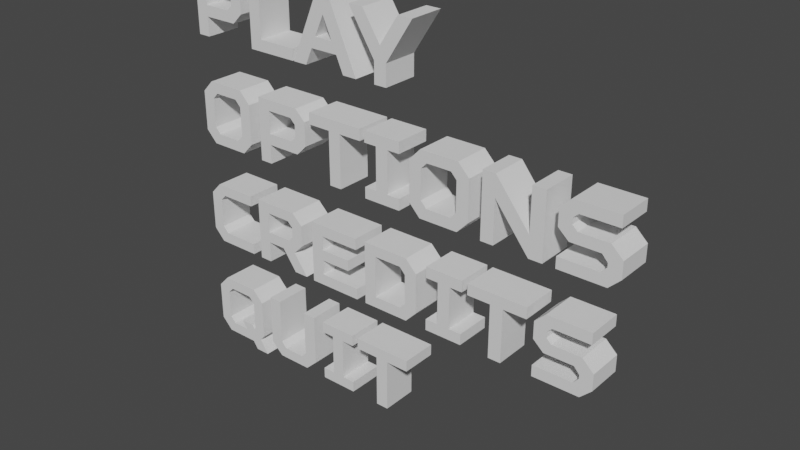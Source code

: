 # Source: Buttons.blend  (saved by Blender 3.6.11; exported with 4.5.12 LTS)
import bpy
from mathutils import Matrix  # noqa: F401  (used for matrix-valued properties, if any)

bpy.ops.wm.read_factory_settings(use_empty=True)
scene = bpy.context.scene
scene.name = 'Scene'

# ---- collections
col_collection = bpy.data.collections.new('Collection'); scene.collection.children.link(col_collection)
col_play = bpy.data.collections.new('Play'); col_collection.children.link(col_play)
col_options = bpy.data.collections.new('Options'); col_collection.children.link(col_options)
col_credits = bpy.data.collections.new('Credits'); col_collection.children.link(col_credits)
col_quit = bpy.data.collections.new('Quit'); col_collection.children.link(col_quit)

# ---- world
world_world = bpy.data.worlds.new('World'); scene.world = world_world
world_world.use_nodes = True; world_world.node_tree.nodes.clear()
_N = world_world.node_tree.nodes; _L = world_world.node_tree.links
n0 = _N.new('ShaderNodeOutputWorld'); n0.name = 'World Output'; n0.location = (300, 300)
n1 = _N.new('ShaderNodeBackground'); n1.name = 'Background'; n1.location = (10, 300)
n1.inputs[0].default_value = (0.05088, 0.05088, 0.05088, 1.0)
_L.new(n1.outputs[0], n0.inputs[0])
n0.is_active_output = True
world_world.color = (0.05088, 0.05088, 0.05088)
world_world.use_sun_shadow = False
world_world.sun_shadow_jitter_overblur = 0.0

# ---- meshes
me_plane_001 = bpy.data.meshes.new('Plane.001')
me_plane_001.from_pydata([(-0.08584, -0.05, -0.09783), (-0.08584, -0.05, 0.07743), (0.04531, -0.05, 0.07743), (0.07484, -0.05, 0.04866), (0.07484, -0.05, -0.01653), (0.0457, -0.05, -0.04529), (-0.05056, -0.05, -0.04529), (-0.05056, -0.05, -0.09783), (-0.05056, -0.05, -0.01493), (-0.05056, -0.05, 0.04802), (0.02614, -0.05, -0.01493), (0.02614, -0.05, 0.04802), (0.04047, -0.05, -0.0006856), (0.04047, -0.05, 0.03378), (-0.08584, 0.05, -0.09783), (-0.08584, 0.05, 0.07743), (0.04531, 0.05, 0.07743), (0.07484, 0.05, 0.04866), (0.07484, 0.05, -0.01653), (0.0457, 0.05, -0.04529), (-0.05056, 0.05, -0.04529), (-0.05056, 0.05, -0.09783), (-0.05056, 0.05, -0.01493), (-0.05056, 0.05, 0.04802), (0.02614, 0.05, -0.01493), (0.02614, 0.05, 0.04802), (0.04047, 0.05, -0.0006856), (0.04047, 0.05, 0.03378)], [], [(3, 2, 11, 13), (2, 1, 9, 11), (1, 0, 8, 9), (7, 6, 8, 0), (6, 5, 10, 8), (5, 4, 12, 10), (3, 13, 12, 4), (17, 27, 25, 16), (16, 25, 23, 15), (15, 23, 22, 14), (21, 14, 22, 20), (20, 22, 24, 19), (19, 24, 26, 18), (17, 18, 26, 27), (4, 5, 19, 18), (12, 13, 27, 26), (5, 6, 20, 19), (13, 11, 25, 27), (6, 7, 21, 20), (10, 12, 26, 24), (7, 0, 14, 21), (0, 1, 15, 14), (1, 2, 16, 15), (9, 8, 22, 23), (2, 3, 17, 16), (11, 9, 23, 25), (3, 4, 18, 17), (8, 10, 24, 22)])
_uv = me_plane_001.uv_layers.new(name='UVMap')
_uv.uv.foreach_set('vector', [0.0, 0.0, 0.0, 0.0, 0.0, 0.0, 0.0, 0.0, 0.0, 0.0, 0.0, 0.0, 0.0, 0.0, 0.0, 0.0, 0.0, 0.0, 0.0, 0.0, 0.0, 0.0, 0.0, 0.0, 0.0, 0.0, 0.0, 0.0, 0.0, 0.0, 0.0, 0.0, 0.0, 0.0, 0.0, 0.0, 0.0, 0.0, 0.0, 0.0, 0.0, 0.0, 0.0, 0.0, 0.0, 0.0, 0.0, 0.0, 0.0, 0.0, 0.0, 0.0, 0.0, 0.0, 0.0, 0.0, 0.0, 0.0, 0.0, 0.0, 0.0, 0.0, 0.0, 0.0, 0.0, 0.0, 0.0, 0.0, 0.0, 0.0, 0.0, 0.0, 0.0, 0.0, 0.0, 0.0, 0.0, 0.0, 0.0, 0.0, 0.0, 0.0, 0.0, 0.0, 0.0, 0.0, 0.0, 0.0, 0.0, 0.0, 0.0, 0.0, 0.0, 0.0, 0.0, 0.0, 0.0, 0.0, 0.0, 0.0, 0.0, 0.0, 0.0, 0.0, 0.0, 0.0, 0.0, 0.0, 0.0, 0.0, 0.0, 0.0, 0.0, 0.0, 0.0, 0.0, 0.0, 0.0, 0.0, 0.0, 0.0, 0.0, 0.0, 0.0, 0.0, 0.0, 0.0, 0.0, 0.0, 0.0, 0.0, 0.0, 0.0, 0.0, 0.0, 0.0, 0.0, 0.0, 0.0, 0.0, 0.0, 0.0, 0.0, 0.0, 0.0, 0.0, 0.0, 0.0, 0.0, 0.0, 0.0, 0.0, 0.0, 0.0, 0.0, 0.0, 0.0, 0.0, 0.0, 0.0, 0.0, 0.0, 0.0, 0.0, 0.0, 0.0, 0.0, 0.0, 0.0, 0.0, 0.0, 0.0, 0.0, 0.0, 0.0, 0.0, 0.0, 0.0, 0.0, 0.0, 0.0, 0.0, 0.0, 0.0, 0.0, 0.0, 0.0, 0.0, 0.0, 0.0, 0.0, 0.0, 0.0, 0.0, 0.0, 0.0, 0.0, 0.0, 0.0, 0.0, 0.0, 0.0, 0.0, 0.0, 0.0, 0.0, 0.0, 0.0, 0.0, 0.0, 0.0, 0.0, 0.0, 0.0, 0.0, 0.0, 0.0, 0.0, 0.0, 0.0, 0.0, 0.0, 0.0, 0.0])
me_plane_001.update()
me_plane_002 = bpy.data.meshes.new('Plane.002')
me_plane_002.from_pydata([(-0.04876, -0.05, -0.05528), (-0.04876, -0.05, 0.12), (-0.0138, -0.05, -0.02471), (-0.04876, -0.05, -0.02471), (-0.0138, -0.05, 0.12), (-0.0138, -0.05, -0.05528), (0.09384, -0.05, -0.05528), (0.09384, -0.05, -0.02471), (-0.04876, 0.05, -0.05528), (-0.04876, 0.05, 0.12), (-0.0138, 0.05, -0.02471), (-0.04876, 0.05, -0.02471), (-0.0138, 0.05, 0.12), (-0.0138, 0.05, -0.05528), (0.09384, 0.05, -0.05528), (0.09384, 0.05, -0.02471)], [], [(3, 2, 4, 1), (0, 5, 2, 3), (5, 6, 7, 2), (11, 9, 12, 10), (8, 11, 10, 13), (13, 10, 15, 14), (7, 6, 14, 15), (5, 0, 8, 13), (0, 3, 11, 8), (3, 1, 9, 11), (1, 4, 12, 9), (2, 7, 15, 10), (6, 5, 13, 14), (4, 2, 10, 12)])
_uv = me_plane_002.uv_layers.new(name='UVMap')
_uv.uv.foreach_set('vector', [0.0, 0.0, 0.0, 0.0, 0.0, 0.0, 0.0, 0.0, 0.0, 0.0, 0.0, 0.0, 0.0, 0.0, 0.0, 0.0, 0.0, 0.0, 0.0, 0.0, 0.0, 0.0, 0.0, 0.0, 0.0, 0.0, 0.0, 0.0, 0.0, 0.0, 0.0, 0.0, 0.0, 0.0, 0.0, 0.0, 0.0, 0.0, 0.0, 0.0, 0.0, 0.0, 0.0, 0.0, 0.0, 0.0, 0.0, 0.0, 0.0, 0.0, 0.0, 0.0, 0.0, 0.0, 0.0, 0.0, 0.0, 0.0, 0.0, 0.0, 0.0, 0.0, 0.0, 0.0, 0.0, 0.0, 0.0, 0.0, 0.0, 0.0, 0.0, 0.0, 0.0, 0.0, 0.0, 0.0, 0.0, 0.0, 0.0, 0.0, 0.0, 0.0, 0.0, 0.0, 0.0, 0.0, 0.0, 0.0, 0.0, 0.0, 0.0, 0.0, 0.0, 0.0, 0.0, 0.0, 0.0, 0.0, 0.0, 0.0, 0.0, 0.0, 0.0, 0.0, 0.0, 0.0, 0.0, 0.0, 0.0, 0.0, 0.0, 0.0])
me_plane_002.update()
me_plane_003 = bpy.data.meshes.new('Plane.003')
me_plane_003.from_pydata([(-0.09965, -0.05, -0.06943), (-0.02348, -0.05, 0.1058), (-0.03921, -0.05, -0.02393), (-0.05937, -0.05, -0.06943), (0.03976, -0.05, -0.02393), (0.05995, -0.05, -0.06943), (0.09972, -0.05, -0.06943), (0.02223, -0.05, 0.1058), (0.0001804, -0.05, 0.06503), (0.06097, -0.05, 0.0182), (-0.06157, -0.05, 0.0182), (-0.02585, -0.05, 0.006243), (0.02633, -0.05, 0.006243), (-0.09965, 0.05, -0.06943), (-0.02348, 0.05, 0.1058), (-0.03921, 0.05, -0.02393), (-0.05937, 0.05, -0.06943), (0.03976, 0.05, -0.02393), (0.05995, 0.05, -0.06943), (0.09972, 0.05, -0.06943), (0.02223, 0.05, 0.1058), (0.0001804, 0.05, 0.06503), (0.06097, 0.05, 0.0182), (-0.06157, 0.05, 0.0182), (-0.02585, 0.05, 0.006243), (0.02633, 0.05, 0.006243)], [], [(7, 1, 8), (5, 6, 9, 4), (2, 4, 12, 11), (9, 12, 4), (7, 8, 12, 9), (10, 11, 8, 1), (11, 10, 2), (3, 2, 10, 0), (20, 21, 14), (18, 17, 22, 19), (15, 24, 25, 17), (22, 17, 25), (20, 22, 25, 21), (23, 14, 21, 24), (24, 15, 23), (16, 13, 23, 15), (10, 1, 14, 23), (8, 21, 25, 12), (9, 22, 20, 7), (3, 0, 13, 16), (0, 10, 23, 13), (4, 2, 15, 17), (11, 12, 25, 24), (2, 3, 16, 15), (4, 17, 18, 5), (8, 11, 24, 21), (5, 18, 19, 6), (6, 19, 22, 9), (1, 7, 20, 14)])
_uv = me_plane_003.uv_layers.new(name='UVMap')
_uv.uv.foreach_set('vector', [0.0, 0.0, 0.0, 0.0, 0.0, 0.0, 0.0, 0.0, 0.0, 0.0, 0.0, 0.0, 0.0, 0.0, 0.0, 0.0, 0.0, 0.0, 0.0, 0.0, 0.0, 0.0, 0.0, 0.0, 0.0, 0.0, 0.0, 0.0, 0.0, 0.0, 0.0, 0.0, 0.0, 0.0, 0.0, 0.0, 0.0, 0.0, 0.0, 0.0, 0.0, 0.0, 0.0, 0.0, 0.0, 0.0, 0.0, 0.0, 0.0, 0.0, 0.0, 0.0, 0.0, 0.0, 0.0, 0.0, 0.0, 0.0, 0.0, 0.0, 0.0, 0.0, 0.0, 0.0, 0.0, 0.0, 0.0, 0.0, 0.0, 0.0, 0.0, 0.0, 0.0, 0.0, 0.0, 0.0, 0.0, 0.0, 0.0, 0.0, 0.0, 0.0, 0.0, 0.0, 0.0, 0.0, 0.0, 0.0, 0.0, 0.0, 0.0, 0.0, 0.0, 0.0, 0.0, 0.0, 0.0, 0.0, 0.0, 0.0, 0.0, 0.0, 0.0, 0.0, 0.0, 0.0, 0.0, 0.0, 0.0, 0.0, 0.0, 0.0, 0.0, 0.0, 0.0, 0.0, 0.0, 0.0, 0.0, 0.0, 0.0, 0.0, 0.0, 0.0, 0.0, 0.0, 0.0, 0.0, 0.0, 0.0, 0.0, 0.0, 0.0, 0.0, 0.0, 0.0, 0.0, 0.0, 0.0, 0.0, 0.0, 0.0, 0.0, 0.0, 0.0, 0.0, 0.0, 0.0, 0.0, 0.0, 0.0, 0.0, 0.0, 0.0, 0.0, 0.0, 0.0, 0.0, 0.0, 0.0, 0.0, 0.0, 0.0, 0.0, 0.0, 0.0, 0.0, 0.0, 0.0, 0.0, 0.0, 0.0, 0.0, 0.0, 0.0, 0.0, 0.0, 0.0, 0.0, 0.0, 0.0, 0.0, 0.0, 0.0, 0.0, 0.0, 0.0, 0.0, 0.0, 0.0, 0.0, 0.0, 0.0, 0.0, 0.0, 0.0, 0.0, 0.0, 0.0, 0.0, 0.0, 0.0, 0.0, 0.0, 0.0, 0.0, 0.0, 0.0, 0.0, 0.0, 0.0, 0.0, 0.0, 0.0, 0.0, 0.0, 0.0, 0.0, 0.0, 0.0])
me_plane_003.update()
me_plane_004 = bpy.data.meshes.new('Plane.004')
me_plane_004.from_pydata([(-0.01768, -0.05, -0.08822), (0.05173, -0.05, 0.08704), (-0.0002019, -0.05, -0.08822), (-0.0002019, -0.05, 0.008475), (0.09291, -0.05, 0.08691), (0.01728, -0.05, -0.08822), (-0.05102, -0.05, 0.08726), (-0.0002019, -0.05, -0.03072), (-0.01768, -0.05, -0.03072), (0.01728, -0.05, -0.03072), (-0.09221, -0.05, 0.08713), (-0.01768, 0.05, -0.08822), (0.05173, 0.05, 0.08704), (-0.0002019, 0.05, -0.08822), (-0.0002019, 0.05, 0.008475), (0.09291, 0.05, 0.08691), (0.01728, 0.05, -0.08822), (-0.05102, 0.05, 0.08726), (-0.0002019, 0.05, -0.03072), (-0.01768, 0.05, -0.03072), (0.01728, 0.05, -0.03072), (-0.09221, 0.05, 0.08713)], [], [(7, 9, 3), (8, 7, 3), (2, 5, 9, 7), (0, 2, 7, 8), (9, 4, 1, 3), (3, 6, 10, 8), (18, 14, 20), (19, 14, 18), (13, 18, 20, 16), (11, 19, 18, 13), (20, 14, 12, 15), (14, 19, 21, 17), (8, 10, 21, 19), (2, 0, 11, 13), (9, 5, 16, 20), (3, 1, 12, 14), (6, 3, 14, 17), (4, 9, 20, 15), (10, 6, 17, 21), (5, 2, 13, 16), (0, 8, 19, 11), (1, 4, 15, 12)])
_uv = me_plane_004.uv_layers.new(name='UVMap')
_uv.uv.foreach_set('vector', [0.0, 0.0, 0.0, 0.0, 0.0, 0.0, 0.0, 0.0, 0.0, 0.0, 0.0, 0.0, 0.0, 0.0, 0.0, 0.0, 0.0, 0.0, 0.0, 0.0, 0.0, 0.0, 0.0, 0.0, 0.0, 0.0, 0.0, 0.0, 0.0, 0.0, 0.0, 0.0, 0.0, 0.0, 0.0, 0.0, 0.0, 0.0, 0.0, 0.0, 0.0, 0.0, 0.0, 0.0, 0.0, 0.0, 0.0, 0.0, 0.0, 0.0, 0.0, 0.0, 0.0, 0.0, 0.0, 0.0, 0.0, 0.0, 0.0, 0.0, 0.0, 0.0, 0.0, 0.0, 0.0, 0.0, 0.0, 0.0, 0.0, 0.0, 0.0, 0.0, 0.0, 0.0, 0.0, 0.0, 0.0, 0.0, 0.0, 0.0, 0.0, 0.0, 0.0, 0.0, 0.0, 0.0, 0.0, 0.0, 0.0, 0.0, 0.0, 0.0, 0.0, 0.0, 0.0, 0.0, 0.0, 0.0, 0.0, 0.0, 0.0, 0.0, 0.0, 0.0, 0.0, 0.0, 0.0, 0.0, 0.0, 0.0, 0.0, 0.0, 0.0, 0.0, 0.0, 0.0, 0.0, 0.0, 0.0, 0.0, 0.0, 0.0, 0.0, 0.0, 0.0, 0.0, 0.0, 0.0, 0.0, 0.0, 0.0, 0.0, 0.0, 0.0, 0.0, 0.0, 0.0, 0.0, 0.0, 0.0, 0.0, 0.0, 0.0, 0.0, 0.0, 0.0, 0.0, 0.0, 0.0, 0.0, 0.0, 0.0, 0.0, 0.0, 0.0, 0.0, 0.0, 0.0, 0.0, 0.0, 0.0, 0.0, 0.0, 0.0, 0.0, 0.0, 0.0, 0.0])
me_plane_004.update()
me_plane_005 = bpy.data.meshes.new('Plane.005')
me_plane_005.from_pydata([(-0.08584, -0.05, -0.09783), (-0.08584, -0.05, 0.07743), (0.04531, -0.05, 0.07743), (0.07484, -0.05, 0.04866), (0.07484, -0.05, -0.01653), (0.0457, -0.05, -0.04529), (-0.05056, -0.05, -0.04529), (-0.05056, -0.05, -0.09783), (-0.05056, -0.05, -0.01493), (-0.05056, -0.05, 0.04802), (0.02614, -0.05, -0.01493), (0.02614, -0.05, 0.04802), (0.04047, -0.05, -0.0006857), (0.04047, -0.05, 0.03378), (-0.08584, 0.05, -0.09783), (-0.08584, 0.05, 0.07743), (0.04531, 0.05, 0.07743), (0.07484, 0.05, 0.04866), (0.07484, 0.05, -0.01653), (0.0457, 0.05, -0.04529), (-0.05056, 0.05, -0.04529), (-0.05056, 0.05, -0.09783), (-0.05056, 0.05, -0.01493), (-0.05056, 0.05, 0.04802), (0.02614, 0.05, -0.01493), (0.02614, 0.05, 0.04802), (0.04047, 0.05, -0.0006857), (0.04047, 0.05, 0.03378)], [], [(3, 2, 11, 13), (2, 1, 9, 11), (1, 0, 8, 9), (7, 6, 8, 0), (6, 5, 10, 8), (5, 4, 12, 10), (3, 13, 12, 4), (17, 27, 25, 16), (16, 25, 23, 15), (15, 23, 22, 14), (21, 14, 22, 20), (20, 22, 24, 19), (19, 24, 26, 18), (17, 18, 26, 27), (4, 5, 19, 18), (12, 13, 27, 26), (5, 6, 20, 19), (13, 11, 25, 27), (6, 7, 21, 20), (10, 12, 26, 24), (7, 0, 14, 21), (0, 1, 15, 14), (1, 2, 16, 15), (9, 8, 22, 23), (2, 3, 17, 16), (11, 9, 23, 25), (3, 4, 18, 17), (8, 10, 24, 22)])
_uv = me_plane_005.uv_layers.new(name='UVMap')
_uv.uv.foreach_set('vector', [0.0, 0.0, 0.0, 0.0, 0.0, 0.0, 0.0, 0.0, 0.0, 0.0, 0.0, 0.0, 0.0, 0.0, 0.0, 0.0, 0.0, 0.0, 0.0, 0.0, 0.0, 0.0, 0.0, 0.0, 0.0, 0.0, 0.0, 0.0, 0.0, 0.0, 0.0, 0.0, 0.0, 0.0, 0.0, 0.0, 0.0, 0.0, 0.0, 0.0, 0.0, 0.0, 0.0, 0.0, 0.0, 0.0, 0.0, 0.0, 0.0, 0.0, 0.0, 0.0, 0.0, 0.0, 0.0, 0.0, 0.0, 0.0, 0.0, 0.0, 0.0, 0.0, 0.0, 0.0, 0.0, 0.0, 0.0, 0.0, 0.0, 0.0, 0.0, 0.0, 0.0, 0.0, 0.0, 0.0, 0.0, 0.0, 0.0, 0.0, 0.0, 0.0, 0.0, 0.0, 0.0, 0.0, 0.0, 0.0, 0.0, 0.0, 0.0, 0.0, 0.0, 0.0, 0.0, 0.0, 0.0, 0.0, 0.0, 0.0, 0.0, 0.0, 0.0, 0.0, 0.0, 0.0, 0.0, 0.0, 0.0, 0.0, 0.0, 0.0, 0.0, 0.0, 0.0, 0.0, 0.0, 0.0, 0.0, 0.0, 0.0, 0.0, 0.0, 0.0, 0.0, 0.0, 0.0, 0.0, 0.0, 0.0, 0.0, 0.0, 0.0, 0.0, 0.0, 0.0, 0.0, 0.0, 0.0, 0.0, 0.0, 0.0, 0.0, 0.0, 0.0, 0.0, 0.0, 0.0, 0.0, 0.0, 0.0, 0.0, 0.0, 0.0, 0.0, 0.0, 0.0, 0.0, 0.0, 0.0, 0.0, 0.0, 0.0, 0.0, 0.0, 0.0, 0.0, 0.0, 0.0, 0.0, 0.0, 0.0, 0.0, 0.0, 0.0, 0.0, 0.0, 0.0, 0.0, 0.0, 0.0, 0.0, 0.0, 0.0, 0.0, 0.0, 0.0, 0.0, 0.0, 0.0, 0.0, 0.0, 0.0, 0.0, 0.0, 0.0, 0.0, 0.0, 0.0, 0.0, 0.0, 0.0, 0.0, 0.0, 0.0, 0.0, 0.0, 0.0, 0.0, 0.0, 0.0, 0.0, 0.0, 0.0, 0.0, 0.0, 0.0, 0.0, 0.0, 0.0, 0.0, 0.0, 0.0, 0.0])
me_plane_005.update()
me_plane_006 = bpy.data.meshes.new('Plane.006')
me_plane_006.from_pydata([(0.05382, -0.05, 0.08731), (0.08512, -0.05, 0.05486), (0.08512, -0.05, -0.05531), (0.0542, -0.05, -0.08779), (0.0, -0.05, 0.05791), (0.0, -0.05, -0.05743), (0.0, -0.05, -0.08779), (0.0, -0.05, 0.08731), (0.03464, -0.05, -0.05743), (0.03464, -0.05, 0.05791), (0.05075, -0.05, -0.04046), (0.05075, -0.05, 0.04091), (-0.05382, -0.05, 0.08731), (-0.08512, -0.05, 0.05486), (-0.08512, -0.05, -0.05531), (-0.0542, -0.05, -0.08779), (-0.03464, -0.05, -0.05743), (-0.03464, -0.05, 0.05791), (-0.05075, -0.05, -0.04046), (-0.05075, -0.05, 0.04091), (0.05382, 0.05, 0.08731), (0.08512, 0.05, 0.05486), (0.08512, 0.05, -0.05531), (0.0542, 0.05, -0.08779), (0.0, 0.05, 0.05791), (0.0, 0.05, -0.05743), (0.0, 0.05, -0.08779), (0.0, 0.05, 0.08731), (0.03464, 0.05, -0.05743), (0.03464, 0.05, 0.05791), (0.05075, 0.05, -0.04046), (0.05075, 0.05, 0.04091), (-0.05382, 0.05, 0.08731), (-0.08512, 0.05, 0.05486), (-0.08512, 0.05, -0.05531), (-0.0542, 0.05, -0.08779), (-0.03464, 0.05, -0.05743), (-0.03464, 0.05, 0.05791), (-0.05075, 0.05, -0.04046), (-0.05075, 0.05, 0.04091)], [], [(1, 0, 9, 11), (0, 7, 4, 9), (8, 5, 6, 3), (3, 2, 10, 8), (1, 11, 10, 2), (13, 19, 17, 12), (12, 17, 4, 7), (16, 15, 6, 5), (15, 16, 18, 14), (13, 14, 18, 19), (21, 31, 29, 20), (20, 29, 24, 27), (28, 23, 26, 25), (23, 28, 30, 22), (21, 22, 30, 31), (33, 32, 37, 39), (32, 27, 24, 37), (36, 25, 26, 35), (35, 34, 38, 36), (33, 39, 38, 34), (0, 1, 21, 20), (19, 18, 38, 39), (1, 2, 22, 21), (13, 12, 32, 33), (10, 11, 31, 30), (17, 19, 39, 37), (2, 3, 23, 22), (14, 13, 33, 34), (11, 9, 29, 31), (18, 16, 36, 38), (7, 0, 20, 27), (15, 14, 34, 35), (8, 10, 30, 28), (9, 4, 24, 29), (12, 7, 27, 32), (5, 8, 28, 25), (4, 17, 37, 24), (3, 6, 26, 23), (16, 5, 25, 36), (6, 15, 35, 26)])
_uv = me_plane_006.uv_layers.new(name='UVMap')
_uv.uv.foreach_set('vector', [0.0, 0.0, 0.0, 0.0, 0.0, 0.0, 0.0, 0.0, 0.0, 0.0, 0.0, 0.0, 0.0, 0.0, 0.0, 0.0, 0.0, 0.0, 0.0, 0.0, 0.0, 0.0, 0.0, 0.0, 0.0, 0.0, 0.0, 0.0, 0.0, 0.0, 0.0, 0.0, 0.0, 0.0, 0.0, 0.0, 0.0, 0.0, 0.0, 0.0, 0.0, 0.0, 0.0, 0.0, 0.0, 0.0, 0.0, 0.0, 0.0, 0.0, 0.0, 0.0, 0.0, 0.0, 0.0, 0.0, 0.0, 0.0, 0.0, 0.0, 0.0, 0.0, 0.0, 0.0, 0.0, 0.0, 0.0, 0.0, 0.0, 0.0, 0.0, 0.0, 0.0, 0.0, 0.0, 0.0, 0.0, 0.0, 0.0, 0.0, 0.0, 0.0, 0.0, 0.0, 0.0, 0.0, 0.0, 0.0, 0.0, 0.0, 0.0, 0.0, 0.0, 0.0, 0.0, 0.0, 0.0, 0.0, 0.0, 0.0, 0.0, 0.0, 0.0, 0.0, 0.0, 0.0, 0.0, 0.0, 0.0, 0.0, 0.0, 0.0, 0.0, 0.0, 0.0, 0.0, 0.0, 0.0, 0.0, 0.0, 0.0, 0.0, 0.0, 0.0, 0.0, 0.0, 0.0, 0.0, 0.0, 0.0, 0.0, 0.0, 0.0, 0.0, 0.0, 0.0, 0.0, 0.0, 0.0, 0.0, 0.0, 0.0, 0.0, 0.0, 0.0, 0.0, 0.0, 0.0, 0.0, 0.0, 0.0, 0.0, 0.0, 0.0, 0.0, 0.0, 0.0, 0.0, 0.0, 0.0, 0.0, 0.0, 0.0, 0.0, 0.0, 0.0, 0.0, 0.0, 0.0, 0.0, 0.0, 0.0, 0.0, 0.0, 0.0, 0.0, 0.0, 0.0, 0.0, 0.0, 0.0, 0.0, 0.0, 0.0, 0.0, 0.0, 0.0, 0.0, 0.0, 0.0, 0.0, 0.0, 0.0, 0.0, 0.0, 0.0, 0.0, 0.0, 0.0, 0.0, 0.0, 0.0, 0.0, 0.0, 0.0, 0.0, 0.0, 0.0, 0.0, 0.0, 0.0, 0.0, 0.0, 0.0, 0.0, 0.0, 0.0, 0.0, 0.0, 0.0, 0.0, 0.0, 0.0, 0.0, 0.0, 0.0, 0.0, 0.0, 0.0, 0.0, 0.0, 0.0, 0.0, 0.0, 0.0, 0.0, 0.0, 0.0, 0.0, 0.0, 0.0, 0.0, 0.0, 0.0, 0.0, 0.0, 0.0, 0.0, 0.0, 0.0, 0.0, 0.0, 0.0, 0.0, 0.0, 0.0, 0.0, 0.0, 0.0, 0.0, 0.0, 0.0, 0.0, 0.0, 0.0, 0.0, 0.0, 0.0, 0.0, 0.0, 0.0, 0.0, 0.0, 0.0, 0.0, 0.0, 0.0, 0.0, 0.0, 0.0, 0.0, 0.0, 0.0, 0.0, 0.0, 0.0, 0.0, 0.0, 0.0, 0.0, 0.0, 0.0, 0.0, 0.0, 0.0, 0.0, 0.0, 0.0, 0.0, 0.0, 0.0, 0.0, 0.0, 0.0, 0.0, 0.0, 0.0, 0.0, 0.0, 0.0, 0.0, 0.0, 0.0, 0.0, 0.0, 0.0, 0.0, 0.0, 0.0, 0.0])
me_plane_006.update()
me_plane_007 = bpy.data.meshes.new('Plane.007')
me_plane_007.from_pydata([(-0.01764, -0.05, -0.1291), (0.01764, -0.05, 0.01673), (0.01764, -0.05, 0.0478), (0.01764, -0.05, -0.1291), (-0.01764, -0.05, 0.0478), (-0.01764, -0.05, 0.01673), (-0.08267, -0.05, 0.01673), (-0.08267, -0.05, 0.0478), (0.08267, -0.05, 0.0478), (0.08267, -0.05, 0.01673), (-0.01764, 0.05, -0.1291), (0.01764, 0.05, 0.01673), (0.01764, 0.05, 0.0478), (0.01764, 0.05, -0.1291), (-0.01764, 0.05, 0.0478), (-0.01764, 0.05, 0.01673), (-0.08267, 0.05, 0.01673), (-0.08267, 0.05, 0.0478), (0.08267, 0.05, 0.0478), (0.08267, 0.05, 0.01673)], [], [(5, 1, 2, 4), (2, 1, 9, 8), (0, 3, 1, 5), (5, 4, 7, 6), (15, 14, 12, 11), (12, 18, 19, 11), (10, 15, 11, 13), (15, 16, 17, 14), (5, 15, 10, 0), (9, 19, 18, 8), (2, 12, 14, 4), (1, 11, 19, 9), (8, 18, 12, 2), (6, 16, 15, 5), (0, 10, 13, 3), (7, 17, 16, 6), (4, 14, 17, 7), (3, 13, 11, 1)])
_uv = me_plane_007.uv_layers.new(name='UVMap')
_uv.uv.foreach_set('vector', [0.0, 0.0, 0.0, 0.0, 0.0, 0.0, 0.0, 0.0, 0.0, 0.0, 0.0, 0.0, 0.0, 0.0, 0.0, 0.0, 0.0, 0.0, 0.0, 0.0, 0.0, 0.0, 0.0, 0.0, 0.0, 0.0, 0.0, 0.0, 0.0, 0.0, 0.0, 0.0, 0.0, 0.0, 0.0, 0.0, 0.0, 0.0, 0.0, 0.0, 0.0, 0.0, 0.0, 0.0, 0.0, 0.0, 0.0, 0.0, 0.0, 0.0, 0.0, 0.0, 0.0, 0.0, 0.0, 0.0, 0.0, 0.0, 0.0, 0.0, 0.0, 0.0, 0.0, 0.0, 0.0, 0.0, 0.0, 0.0, 0.0, 0.0, 0.0, 0.0, 0.0, 0.0, 0.0, 0.0, 0.0, 0.0, 0.0, 0.0, 0.0, 0.0, 0.0, 0.0, 0.0, 0.0, 0.0, 0.0, 0.0, 0.0, 0.0, 0.0, 0.0, 0.0, 0.0, 0.0, 0.0, 0.0, 0.0, 0.0, 0.0, 0.0, 0.0, 0.0, 0.0, 0.0, 0.0, 0.0, 0.0, 0.0, 0.0, 0.0, 0.0, 0.0, 0.0, 0.0, 0.0, 0.0, 0.0, 0.0, 0.0, 0.0, 0.0, 0.0, 0.0, 0.0, 0.0, 0.0, 0.0, 0.0, 0.0, 0.0, 0.0, 0.0, 0.0, 0.0, 0.0, 0.0, 0.0, 0.0, 0.0, 0.0, 0.0, 0.0])
me_plane_007.update()
me_plane_008 = bpy.data.meshes.new('Plane.008')
me_plane_008.from_pydata([(-0.05264, -0.05, -0.08827), (-0.01753, -0.05, 0.0577), (0.01757, -0.05, 0.0577), (0.05268, -0.05, -0.08827), (0.01757, -0.05, 0.08839), (-0.01753, -0.05, 0.08839), (-0.01753, -0.05, -0.05782), (0.01757, -0.05, -0.05782), (0.01757, -0.05, -0.08827), (-0.01753, -0.05, -0.08827), (-0.05264, -0.05, -0.05782), (0.05268, -0.05, -0.05782), (0.05317, -0.05, 0.0577), (0.05317, -0.05, 0.08839), (-0.05329, -0.05, 0.0577), (-0.05329, -0.05, 0.08839), (-0.05264, 0.05, -0.08827), (-0.01753, 0.05, 0.0577), (0.01757, 0.05, 0.0577), (0.05268, 0.05, -0.08827), (0.01757, 0.05, 0.08839), (-0.01753, 0.05, 0.08839), (-0.01753, 0.05, -0.05782), (0.01757, 0.05, -0.05782), (0.01757, 0.05, -0.08827), (-0.01753, 0.05, -0.08827), (-0.05264, 0.05, -0.05782), (0.05268, 0.05, -0.05782), (0.05317, 0.05, 0.0577), (0.05317, 0.05, 0.08839), (-0.05329, 0.05, 0.0577), (-0.05329, 0.05, 0.08839)], [], [(1, 2, 4, 5), (6, 7, 2, 1), (9, 8, 7, 6), (0, 9, 6, 10), (8, 3, 11, 7), (4, 2, 12, 13), (1, 5, 15, 14), (17, 21, 20, 18), (22, 17, 18, 23), (25, 22, 23, 24), (16, 26, 22, 25), (24, 23, 27, 19), (20, 29, 28, 18), (17, 30, 31, 21), (0, 16, 25, 9), (10, 26, 16, 0), (6, 22, 26, 10), (7, 23, 18, 2), (12, 28, 29, 13), (9, 25, 24, 8), (8, 24, 19, 3), (2, 18, 28, 12), (1, 17, 22, 6), (13, 29, 20, 4), (15, 31, 30, 14), (4, 20, 21, 5), (5, 21, 31, 15), (11, 27, 23, 7), (14, 30, 17, 1), (3, 19, 27, 11)])
_uv = me_plane_008.uv_layers.new(name='UVMap')
_uv.uv.foreach_set('vector', [0.0, 0.0, 0.0, 0.0, 0.0, 0.0, 0.0, 0.0, 0.0, 0.0, 0.0, 0.0, 0.0, 0.0, 0.0, 0.0, 0.0, 0.0, 0.0, 0.0, 0.0, 0.0, 0.0, 0.0, 0.0, 0.0, 0.0, 0.0, 0.0, 0.0, 0.0, 0.0, 0.0, 0.0, 0.0, 0.0, 0.0, 0.0, 0.0, 0.0, 0.0, 0.0, 0.0, 0.0, 0.0, 0.0, 0.0, 0.0, 0.0, 0.0, 0.0, 0.0, 0.0, 0.0, 0.0, 0.0, 0.0, 0.0, 0.0, 0.0, 0.0, 0.0, 0.0, 0.0, 0.0, 0.0, 0.0, 0.0, 0.0, 0.0, 0.0, 0.0, 0.0, 0.0, 0.0, 0.0, 0.0, 0.0, 0.0, 0.0, 0.0, 0.0, 0.0, 0.0, 0.0, 0.0, 0.0, 0.0, 0.0, 0.0, 0.0, 0.0, 0.0, 0.0, 0.0, 0.0, 0.0, 0.0, 0.0, 0.0, 0.0, 0.0, 0.0, 0.0, 0.0, 0.0, 0.0, 0.0, 0.0, 0.0, 0.0, 0.0, 0.0, 0.0, 0.0, 0.0, 0.0, 0.0, 0.0, 0.0, 0.0, 0.0, 0.0, 0.0, 0.0, 0.0, 0.0, 0.0, 0.0, 0.0, 0.0, 0.0, 0.0, 0.0, 0.0, 0.0, 0.0, 0.0, 0.0, 0.0, 0.0, 0.0, 0.0, 0.0, 0.0, 0.0, 0.0, 0.0, 0.0, 0.0, 0.0, 0.0, 0.0, 0.0, 0.0, 0.0, 0.0, 0.0, 0.0, 0.0, 0.0, 0.0, 0.0, 0.0, 0.0, 0.0, 0.0, 0.0, 0.0, 0.0, 0.0, 0.0, 0.0, 0.0, 0.0, 0.0, 0.0, 0.0, 0.0, 0.0, 0.0, 0.0, 0.0, 0.0, 0.0, 0.0, 0.0, 0.0, 0.0, 0.0, 0.0, 0.0, 0.0, 0.0, 0.0, 0.0, 0.0, 0.0, 0.0, 0.0, 0.0, 0.0, 0.0, 0.0, 0.0, 0.0, 0.0, 0.0, 0.0, 0.0, 0.0, 0.0, 0.0, 0.0, 0.0, 0.0, 0.0, 0.0, 0.0, 0.0, 0.0, 0.0, 0.0, 0.0, 0.0, 0.0, 0.0, 0.0, 0.0, 0.0, 0.0, 0.0, 0.0, 0.0, 0.0, 0.0, 0.0, 0.0, 0.0, 0.0])
me_plane_008.update()
me_plane_009 = bpy.data.meshes.new('Plane.009')
me_plane_009.from_pydata([(0.05382, -0.05, 0.08731), (0.08512, -0.05, 0.05486), (0.08512, -0.05, -0.05531), (0.0542, -0.05, -0.08779), (-1.192e-07, -0.05, 0.05791), (-1.192e-07, -0.05, -0.05743), (-1.192e-07, -0.05, -0.08779), (-1.192e-07, -0.05, 0.08731), (0.03464, -0.05, -0.05743), (0.03464, -0.05, 0.05791), (0.05075, -0.05, -0.04046), (0.05075, -0.05, 0.04091), (-0.05382, -0.05, 0.08731), (-0.08512, -0.05, 0.05486), (-0.08512, -0.05, -0.05531), (-0.0542, -0.05, -0.08779), (-0.03464, -0.05, -0.05743), (-0.03464, -0.05, 0.05791), (-0.05075, -0.05, -0.04046), (-0.05075, -0.05, 0.04091), (0.05382, 0.05, 0.08731), (0.08512, 0.05, 0.05486), (0.08512, 0.05, -0.05531), (0.0542, 0.05, -0.08779), (-1.192e-07, 0.05, 0.05791), (-1.192e-07, 0.05, -0.05743), (-1.192e-07, 0.05, -0.08779), (-1.192e-07, 0.05, 0.08731), (0.03464, 0.05, -0.05743), (0.03464, 0.05, 0.05791), (0.05075, 0.05, -0.04046), (0.05075, 0.05, 0.04091), (-0.05382, 0.05, 0.08731), (-0.08512, 0.05, 0.05486), (-0.08512, 0.05, -0.05531), (-0.0542, 0.05, -0.08779), (-0.03464, 0.05, -0.05743), (-0.03464, 0.05, 0.05791), (-0.05075, 0.05, -0.04046), (-0.05075, 0.05, 0.04091)], [], [(1, 0, 9, 11), (0, 7, 4, 9), (8, 5, 6, 3), (3, 2, 10, 8), (1, 11, 10, 2), (13, 19, 17, 12), (12, 17, 4, 7), (16, 15, 6, 5), (15, 16, 18, 14), (13, 14, 18, 19), (21, 31, 29, 20), (20, 29, 24, 27), (28, 23, 26, 25), (23, 28, 30, 22), (21, 22, 30, 31), (33, 32, 37, 39), (32, 27, 24, 37), (36, 25, 26, 35), (35, 34, 38, 36), (33, 39, 38, 34), (6, 15, 35, 26), (0, 1, 21, 20), (19, 18, 38, 39), (1, 2, 22, 21), (13, 12, 32, 33), (10, 11, 31, 30), (17, 19, 39, 37), (2, 3, 23, 22), (14, 13, 33, 34), (11, 9, 29, 31), (18, 16, 36, 38), (7, 0, 20, 27), (15, 14, 34, 35), (8, 10, 30, 28), (9, 4, 24, 29), (12, 7, 27, 32), (5, 8, 28, 25), (4, 17, 37, 24), (3, 6, 26, 23), (16, 5, 25, 36)])
_uv = me_plane_009.uv_layers.new(name='UVMap')
_uv.uv.foreach_set('vector', [0.0, 0.0, 0.0, 0.0, 0.0, 0.0, 0.0, 0.0, 0.0, 0.0, 0.0, 0.0, 0.0, 0.0, 0.0, 0.0, 0.0, 0.0, 0.0, 0.0, 0.0, 0.0, 0.0, 0.0, 0.0, 0.0, 0.0, 0.0, 0.0, 0.0, 0.0, 0.0, 0.0, 0.0, 0.0, 0.0, 0.0, 0.0, 0.0, 0.0, 0.0, 0.0, 0.0, 0.0, 0.0, 0.0, 0.0, 0.0, 0.0, 0.0, 0.0, 0.0, 0.0, 0.0, 0.0, 0.0, 0.0, 0.0, 0.0, 0.0, 0.0, 0.0, 0.0, 0.0, 0.0, 0.0, 0.0, 0.0, 0.0, 0.0, 0.0, 0.0, 0.0, 0.0, 0.0, 0.0, 0.0, 0.0, 0.0, 0.0, 0.0, 0.0, 0.0, 0.0, 0.0, 0.0, 0.0, 0.0, 0.0, 0.0, 0.0, 0.0, 0.0, 0.0, 0.0, 0.0, 0.0, 0.0, 0.0, 0.0, 0.0, 0.0, 0.0, 0.0, 0.0, 0.0, 0.0, 0.0, 0.0, 0.0, 0.0, 0.0, 0.0, 0.0, 0.0, 0.0, 0.0, 0.0, 0.0, 0.0, 0.0, 0.0, 0.0, 0.0, 0.0, 0.0, 0.0, 0.0, 0.0, 0.0, 0.0, 0.0, 0.0, 0.0, 0.0, 0.0, 0.0, 0.0, 0.0, 0.0, 0.0, 0.0, 0.0, 0.0, 0.0, 0.0, 0.0, 0.0, 0.0, 0.0, 0.0, 0.0, 0.0, 0.0, 0.0, 0.0, 0.0, 0.0, 0.0, 0.0, 0.0, 0.0, 0.0, 0.0, 0.0, 0.0, 0.0, 0.0, 0.0, 0.0, 0.0, 0.0, 0.0, 0.0, 0.0, 0.0, 0.0, 0.0, 0.0, 0.0, 0.0, 0.0, 0.0, 0.0, 0.0, 0.0, 0.0, 0.0, 0.0, 0.0, 0.0, 0.0, 0.0, 0.0, 0.0, 0.0, 0.0, 0.0, 0.0, 0.0, 0.0, 0.0, 0.0, 0.0, 0.0, 0.0, 0.0, 0.0, 0.0, 0.0, 0.0, 0.0, 0.0, 0.0, 0.0, 0.0, 0.0, 0.0, 0.0, 0.0, 0.0, 0.0, 0.0, 0.0, 0.0, 0.0, 0.0, 0.0, 0.0, 0.0, 0.0, 0.0, 0.0, 0.0, 0.0, 0.0, 0.0, 0.0, 0.0, 0.0, 0.0, 0.0, 0.0, 0.0, 0.0, 0.0, 0.0, 0.0, 0.0, 0.0, 0.0, 0.0, 0.0, 0.0, 0.0, 0.0, 0.0, 0.0, 0.0, 0.0, 0.0, 0.0, 0.0, 0.0, 0.0, 0.0, 0.0, 0.0, 0.0, 0.0, 0.0, 0.0, 0.0, 0.0, 0.0, 0.0, 0.0, 0.0, 0.0, 0.0, 0.0, 0.0, 0.0, 0.0, 0.0, 0.0, 0.0, 0.0, 0.0, 0.0, 0.0, 0.0, 0.0, 0.0, 0.0, 0.0, 0.0, 0.0, 0.0, 0.0, 0.0, 0.0, 0.0, 0.0, 0.0, 0.0, 0.0, 0.0, 0.0, 0.0, 0.0, 0.0, 0.0, 0.0, 0.0, 0.0, 0.0, 0.0, 0.0, 0.0])
me_plane_009.update()
me_plane_010 = bpy.data.meshes.new('Plane.010')
me_plane_010.from_pydata([(-0.0825, -0.05, -0.08818), (-0.04722, -0.05, 0.08803), (0.04666, -0.05, 0.08848), (0.08306, -0.05, 0.08848), (-0.0825, -0.05, 0.03011), (-0.04722, -0.05, -0.08818), (-0.04722, -0.05, 0.03011), (-0.0825, -0.05, 0.08803), (0.08306, -0.05, -0.03026), (0.08306, -0.05, -0.08818), (0.04666, -0.05, -0.08818), (0.04666, -0.05, -0.03026), (-0.0825, 0.05, -0.08818), (-0.04722, 0.05, 0.08803), (0.04666, 0.05, 0.08848), (0.08306, 0.05, 0.08848), (-0.0825, 0.05, 0.03011), (-0.04722, 0.05, -0.08818), (-0.04722, 0.05, 0.03011), (-0.0825, 0.05, 0.08803), (0.08306, 0.05, -0.03026), (0.08306, 0.05, -0.08818), (0.04666, 0.05, -0.08818), (0.04666, 0.05, -0.03026)], [], [(0, 5, 6, 4), (1, 6, 10, 11), (4, 6, 1, 7), (11, 10, 9, 8), (11, 8, 3, 2), (12, 16, 18, 17), (13, 23, 22, 18), (16, 19, 13, 18), (23, 20, 21, 22), (23, 14, 15, 20), (5, 17, 18, 6), (3, 15, 14, 2), (1, 13, 19, 7), (7, 19, 16, 4), (6, 18, 22, 10), (4, 16, 12, 0), (11, 23, 13, 1), (0, 12, 17, 5), (9, 21, 20, 8), (2, 14, 23, 11), (10, 22, 21, 9), (8, 20, 15, 3)])
_uv = me_plane_010.uv_layers.new(name='UVMap')
_uv.uv.foreach_set('vector', [0.0, 0.0, 0.0, 0.0, 0.0, 0.0, 0.0, 0.0, 0.0, 0.0, 0.0, 0.0, 0.0, 0.0, 0.0, 0.0, 0.0, 0.0, 0.0, 0.0, 0.0, 0.0, 0.0, 0.0, 0.0, 0.0, 0.0, 0.0, 0.0, 0.0, 0.0, 0.0, 0.0, 0.0, 0.0, 0.0, 0.0, 0.0, 0.0, 0.0, 0.0, 0.0, 0.0, 0.0, 0.0, 0.0, 0.0, 0.0, 0.0, 0.0, 0.0, 0.0, 0.0, 0.0, 0.0, 0.0, 0.0, 0.0, 0.0, 0.0, 0.0, 0.0, 0.0, 0.0, 0.0, 0.0, 0.0, 0.0, 0.0, 0.0, 0.0, 0.0, 0.0, 0.0, 0.0, 0.0, 0.0, 0.0, 0.0, 0.0, 0.0, 0.0, 0.0, 0.0, 0.0, 0.0, 0.0, 0.0, 0.0, 0.0, 0.0, 0.0, 0.0, 0.0, 0.0, 0.0, 0.0, 0.0, 0.0, 0.0, 0.0, 0.0, 0.0, 0.0, 0.0, 0.0, 0.0, 0.0, 0.0, 0.0, 0.0, 0.0, 0.0, 0.0, 0.0, 0.0, 0.0, 0.0, 0.0, 0.0, 0.0, 0.0, 0.0, 0.0, 0.0, 0.0, 0.0, 0.0, 0.0, 0.0, 0.0, 0.0, 0.0, 0.0, 0.0, 0.0, 0.0, 0.0, 0.0, 0.0, 0.0, 0.0, 0.0, 0.0, 0.0, 0.0, 0.0, 0.0, 0.0, 0.0, 0.0, 0.0, 0.0, 0.0, 0.0, 0.0, 0.0, 0.0, 0.0, 0.0, 0.0, 0.0, 0.0, 0.0, 0.0, 0.0, 0.0, 0.0, 0.0, 0.0, 0.0, 0.0, 0.0, 0.0, 0.0, 0.0])
me_plane_010.update()
me_plane_011 = bpy.data.meshes.new('Plane.011')
me_plane_011.from_pydata([(0.04999, -0.05, 0.01561), (0.08129, -0.05, -0.01409), (0.08129, -0.05, -0.05874), (0.05037, -0.05, -0.08847), (-0.04951, -0.05, -0.01379), (-0.07707, -0.05, -0.05811), (-0.07707, -0.05, -0.08847), (-0.03046, -0.05, 0.01561), (0.03081, -0.05, -0.05811), (0.03081, -0.05, -0.01379), (0.046, -0.05, -0.04114), (0.046, -0.05, -0.03079), (0.07052, -0.05, 0.08756), (0.0707, -0.05, 0.05722), (-0.07836, -0.05, 0.05907), (-0.04378, -0.05, 0.04501), (-0.04378, -0.05, 0.02837), (-0.03083, -0.05, 0.05722), (-0.07836, -0.05, 0.01228), (-0.04858, -0.05, 0.08756), (0.04999, 0.05, 0.01561), (0.08129, 0.05, -0.01409), (0.08129, 0.05, -0.05874), (0.05037, 0.05, -0.08847), (-0.04951, 0.05, -0.01379), (-0.07707, 0.05, -0.05811), (-0.07707, 0.05, -0.08847), (-0.03046, 0.05, 0.01561), (0.03081, 0.05, -0.05811), (0.03081, 0.05, -0.01379), (0.046, 0.05, -0.04114), (0.046, 0.05, -0.03079), (0.07052, 0.05, 0.08756), (0.0707, 0.05, 0.05722), (-0.07836, 0.05, 0.05907), (-0.04378, 0.05, 0.04501), (-0.04378, 0.05, 0.02837), (-0.03083, 0.05, 0.05722), (-0.07836, 0.05, 0.01228), (-0.04858, 0.05, 0.08756)], [], [(1, 0, 9, 11), (0, 7, 4, 9), (8, 5, 6, 3), (3, 2, 10, 8), (1, 11, 10, 2), (17, 13, 12, 19), (7, 16, 18, 4), (16, 15, 14, 18), (15, 17, 19, 14), (21, 31, 29, 20), (20, 29, 24, 27), (28, 23, 26, 25), (23, 28, 30, 22), (21, 22, 30, 31), (37, 39, 32, 33), (27, 24, 38, 36), (36, 38, 34, 35), (35, 34, 39, 37), (4, 18, 38, 24), (18, 14, 34, 38), (5, 8, 28, 25), (3, 6, 26, 23), (14, 19, 39, 34), (0, 1, 21, 20), (6, 5, 25, 26), (1, 2, 22, 21), (19, 12, 32, 39), (10, 11, 31, 30), (13, 17, 37, 33), (2, 3, 23, 22), (15, 16, 36, 35), (11, 9, 29, 31), (12, 13, 33, 32), (7, 0, 20, 27), (17, 15, 35, 37), (8, 10, 30, 28), (16, 7, 27, 36), (9, 4, 24, 29)])
_uv = me_plane_011.uv_layers.new(name='UVMap')
_uv.uv.foreach_set('vector', [0.0, 0.0, 0.0, 0.0, 0.0, 0.0, 0.0, 0.0, 0.0, 0.0, 0.0, 0.0, 0.0, 0.0, 0.0, 0.0, 0.0, 0.0, 0.0, 0.0, 0.0, 0.0, 0.0, 0.0, 0.0, 0.0, 0.0, 0.0, 0.0, 0.0, 0.0, 0.0, 0.0, 0.0, 0.0, 0.0, 0.0, 0.0, 0.0, 0.0, 0.0, 0.0, 0.0, 0.0, 0.0, 0.0, 0.0, 0.0, 0.0, 0.0, 0.0, 0.0, 0.0, 0.0, 0.0, 0.0, 0.0, 0.0, 0.0, 0.0, 0.0, 0.0, 0.0, 0.0, 0.0, 0.0, 0.0, 0.0, 0.0, 0.0, 0.0, 0.0, 0.0, 0.0, 0.0, 0.0, 0.0, 0.0, 0.0, 0.0, 0.0, 0.0, 0.0, 0.0, 0.0, 0.0, 0.0, 0.0, 0.0, 0.0, 0.0, 0.0, 0.0, 0.0, 0.0, 0.0, 0.0, 0.0, 0.0, 0.0, 0.0, 0.0, 0.0, 0.0, 0.0, 0.0, 0.0, 0.0, 0.0, 0.0, 0.0, 0.0, 0.0, 0.0, 0.0, 0.0, 0.0, 0.0, 0.0, 0.0, 0.0, 0.0, 0.0, 0.0, 0.0, 0.0, 0.0, 0.0, 0.0, 0.0, 0.0, 0.0, 0.0, 0.0, 0.0, 0.0, 0.0, 0.0, 0.0, 0.0, 0.0, 0.0, 0.0, 0.0, 0.0, 0.0, 0.0, 0.0, 0.0, 0.0, 0.0, 0.0, 0.0, 0.0, 0.0, 0.0, 0.0, 0.0, 0.0, 0.0, 0.0, 0.0, 0.0, 0.0, 0.0, 0.0, 0.0, 0.0, 0.0, 0.0, 0.0, 0.0, 0.0, 0.0, 0.0, 0.0, 0.0, 0.0, 0.0, 0.0, 0.0, 0.0, 0.0, 0.0, 0.0, 0.0, 0.0, 0.0, 0.0, 0.0, 0.0, 0.0, 0.0, 0.0, 0.0, 0.0, 0.0, 0.0, 0.0, 0.0, 0.0, 0.0, 0.0, 0.0, 0.0, 0.0, 0.0, 0.0, 0.0, 0.0, 0.0, 0.0, 0.0, 0.0, 0.0, 0.0, 0.0, 0.0, 0.0, 0.0, 0.0, 0.0, 0.0, 0.0, 0.0, 0.0, 0.0, 0.0, 0.0, 0.0, 0.0, 0.0, 0.0, 0.0, 0.0, 0.0, 0.0, 0.0, 0.0, 0.0, 0.0, 0.0, 0.0, 0.0, 0.0, 0.0, 0.0, 0.0, 0.0, 0.0, 0.0, 0.0, 0.0, 0.0, 0.0, 0.0, 0.0, 0.0, 0.0, 0.0, 0.0, 0.0, 0.0, 0.0, 0.0, 0.0, 0.0, 0.0, 0.0, 0.0, 0.0, 0.0, 0.0, 0.0, 0.0, 0.0, 0.0, 0.0, 0.0, 0.0, 0.0, 0.0, 0.0, 0.0, 0.0, 0.0, 0.0, 0.0, 0.0, 0.0, 0.0, 0.0, 0.0, 0.0, 0.0, 0.0, 0.0, 0.0, 0.0, 0.0, 0.0, 0.0, 0.0, 0.0])
me_plane_011.update()
me_plane_012 = bpy.data.meshes.new('Plane.012')
me_plane_012.from_pydata([(0.04999, -0.05, 0.01561), (0.08129, -0.05, -0.01409), (0.08129, -0.05, -0.05874), (0.05037, -0.05, -0.08847), (-0.04951, -0.05, -0.01379), (-0.07707, -0.05, -0.05811), (-0.07707, -0.05, -0.08847), (-0.03046, -0.05, 0.01561), (0.03081, -0.05, -0.05811), (0.03081, -0.05, -0.01379), (0.046, -0.05, -0.04114), (0.046, -0.05, -0.03079), (0.07052, -0.05, 0.08756), (0.0707, -0.05, 0.05722), (-0.07836, -0.05, 0.05907), (-0.04378, -0.05, 0.04501), (-0.04378, -0.05, 0.02837), (-0.03083, -0.05, 0.05722), (-0.07836, -0.05, 0.01228), (-0.04858, -0.05, 0.08756), (0.04999, 0.05, 0.01561), (0.08129, 0.05, -0.01409), (0.08129, 0.05, -0.05874), (0.05037, 0.05, -0.08847), (-0.04951, 0.05, -0.01379), (-0.07707, 0.05, -0.05811), (-0.07707, 0.05, -0.08847), (-0.03046, 0.05, 0.01561), (0.03081, 0.05, -0.05811), (0.03081, 0.05, -0.01379), (0.046, 0.05, -0.04114), (0.046, 0.05, -0.03079), (0.07052, 0.05, 0.08756), (0.0707, 0.05, 0.05722), (-0.07836, 0.05, 0.05907), (-0.04378, 0.05, 0.04501), (-0.04378, 0.05, 0.02837), (-0.03083, 0.05, 0.05722), (-0.07836, 0.05, 0.01228), (-0.04858, 0.05, 0.08756)], [], [(1, 0, 9, 11), (0, 7, 4, 9), (8, 5, 6, 3), (3, 2, 10, 8), (1, 11, 10, 2), (17, 13, 12, 19), (7, 16, 18, 4), (16, 15, 14, 18), (15, 17, 19, 14), (21, 31, 29, 20), (20, 29, 24, 27), (28, 23, 26, 25), (23, 28, 30, 22), (21, 22, 30, 31), (37, 39, 32, 33), (27, 24, 38, 36), (36, 38, 34, 35), (35, 34, 39, 37), (14, 19, 39, 34), (0, 1, 21, 20), (6, 5, 25, 26), (1, 2, 22, 21), (19, 12, 32, 39), (10, 11, 31, 30), (13, 17, 37, 33), (2, 3, 23, 22), (15, 16, 36, 35), (11, 9, 29, 31), (12, 13, 33, 32), (7, 0, 20, 27), (17, 15, 35, 37), (8, 10, 30, 28), (16, 7, 27, 36), (9, 4, 24, 29), (4, 18, 38, 24), (18, 14, 34, 38), (5, 8, 28, 25), (3, 6, 26, 23)])
_uv = me_plane_012.uv_layers.new(name='UVMap')
_uv.uv.foreach_set('vector', [0.0, 0.0, 0.0, 0.0, 0.0, 0.0, 0.0, 0.0, 0.0, 0.0, 0.0, 0.0, 0.0, 0.0, 0.0, 0.0, 0.0, 0.0, 0.0, 0.0, 0.0, 0.0, 0.0, 0.0, 0.0, 0.0, 0.0, 0.0, 0.0, 0.0, 0.0, 0.0, 0.0, 0.0, 0.0, 0.0, 0.0, 0.0, 0.0, 0.0, 0.0, 0.0, 0.0, 0.0, 0.0, 0.0, 0.0, 0.0, 0.0, 0.0, 0.0, 0.0, 0.0, 0.0, 0.0, 0.0, 0.0, 0.0, 0.0, 0.0, 0.0, 0.0, 0.0, 0.0, 0.0, 0.0, 0.0, 0.0, 0.0, 0.0, 0.0, 0.0, 0.0, 0.0, 0.0, 0.0, 0.0, 0.0, 0.0, 0.0, 0.0, 0.0, 0.0, 0.0, 0.0, 0.0, 0.0, 0.0, 0.0, 0.0, 0.0, 0.0, 0.0, 0.0, 0.0, 0.0, 0.0, 0.0, 0.0, 0.0, 0.0, 0.0, 0.0, 0.0, 0.0, 0.0, 0.0, 0.0, 0.0, 0.0, 0.0, 0.0, 0.0, 0.0, 0.0, 0.0, 0.0, 0.0, 0.0, 0.0, 0.0, 0.0, 0.0, 0.0, 0.0, 0.0, 0.0, 0.0, 0.0, 0.0, 0.0, 0.0, 0.0, 0.0, 0.0, 0.0, 0.0, 0.0, 0.0, 0.0, 0.0, 0.0, 0.0, 0.0, 0.0, 0.0, 0.0, 0.0, 0.0, 0.0, 0.0, 0.0, 0.0, 0.0, 0.0, 0.0, 0.0, 0.0, 0.0, 0.0, 0.0, 0.0, 0.0, 0.0, 0.0, 0.0, 0.0, 0.0, 0.0, 0.0, 0.0, 0.0, 0.0, 0.0, 0.0, 0.0, 0.0, 0.0, 0.0, 0.0, 0.0, 0.0, 0.0, 0.0, 0.0, 0.0, 0.0, 0.0, 0.0, 0.0, 0.0, 0.0, 0.0, 0.0, 0.0, 0.0, 0.0, 0.0, 0.0, 0.0, 0.0, 0.0, 0.0, 0.0, 0.0, 0.0, 0.0, 0.0, 0.0, 0.0, 0.0, 0.0, 0.0, 0.0, 0.0, 0.0, 0.0, 0.0, 0.0, 0.0, 0.0, 0.0, 0.0, 0.0, 0.0, 0.0, 0.0, 0.0, 0.0, 0.0, 0.0, 0.0, 0.0, 0.0, 0.0, 0.0, 0.0, 0.0, 0.0, 0.0, 0.0, 0.0, 0.0, 0.0, 0.0, 0.0, 0.0, 0.0, 0.0, 0.0, 0.0, 0.0, 0.0, 0.0, 0.0, 0.0, 0.0, 0.0, 0.0, 0.0, 0.0, 0.0, 0.0, 0.0, 0.0, 0.0, 0.0, 0.0, 0.0, 0.0, 0.0, 0.0, 0.0, 0.0, 0.0, 0.0, 0.0, 0.0, 0.0, 0.0, 0.0, 0.0, 0.0, 0.0, 0.0, 0.0, 0.0, 0.0, 0.0, 0.0, 0.0, 0.0, 0.0, 0.0, 0.0, 0.0, 0.0, 0.0, 0.0, 0.0, 0.0, 0.0, 0.0, 0.0])
me_plane_012.update()
me_plane_013 = bpy.data.meshes.new('Plane.013')
me_plane_013.from_pydata([(-0.05264, -0.05, -0.08827), (-0.01753, -0.05, 0.0577), (0.01757, -0.05, 0.0577), (0.05268, -0.05, -0.08827), (0.01757, -0.05, 0.08839), (-0.01753, -0.05, 0.08839), (-0.01753, -0.05, -0.05782), (0.01757, -0.05, -0.05782), (0.01757, -0.05, -0.08827), (-0.01753, -0.05, -0.08827), (-0.05264, -0.05, -0.05782), (0.05268, -0.05, -0.05782), (0.05317, -0.05, 0.0577), (0.05317, -0.05, 0.08839), (-0.05329, -0.05, 0.0577), (-0.05329, -0.05, 0.08839), (-0.05264, 0.05, -0.08827), (-0.01753, 0.05, 0.0577), (0.01757, 0.05, 0.0577), (0.05268, 0.05, -0.08827), (0.01757, 0.05, 0.08839), (-0.01753, 0.05, 0.08839), (-0.01753, 0.05, -0.05782), (0.01757, 0.05, -0.05782), (0.01757, 0.05, -0.08827), (-0.01753, 0.05, -0.08827), (-0.05264, 0.05, -0.05782), (0.05268, 0.05, -0.05782), (0.05317, 0.05, 0.0577), (0.05317, 0.05, 0.08839), (-0.05329, 0.05, 0.0577), (-0.05329, 0.05, 0.08839)], [], [(1, 2, 4, 5), (6, 7, 2, 1), (9, 8, 7, 6), (0, 9, 6, 10), (8, 3, 11, 7), (4, 2, 12, 13), (1, 5, 15, 14), (17, 21, 20, 18), (22, 17, 18, 23), (25, 22, 23, 24), (16, 26, 22, 25), (24, 23, 27, 19), (20, 29, 28, 18), (17, 30, 31, 21), (3, 19, 27, 11), (0, 16, 25, 9), (10, 26, 16, 0), (6, 22, 26, 10), (7, 23, 18, 2), (12, 28, 29, 13), (9, 25, 24, 8), (8, 24, 19, 3), (2, 18, 28, 12), (1, 17, 22, 6), (13, 29, 20, 4), (15, 31, 30, 14), (4, 20, 21, 5), (5, 21, 31, 15), (11, 27, 23, 7), (14, 30, 17, 1)])
_uv = me_plane_013.uv_layers.new(name='UVMap')
_uv.uv.foreach_set('vector', [0.0, 0.0, 0.0, 0.0, 0.0, 0.0, 0.0, 0.0, 0.0, 0.0, 0.0, 0.0, 0.0, 0.0, 0.0, 0.0, 0.0, 0.0, 0.0, 0.0, 0.0, 0.0, 0.0, 0.0, 0.0, 0.0, 0.0, 0.0, 0.0, 0.0, 0.0, 0.0, 0.0, 0.0, 0.0, 0.0, 0.0, 0.0, 0.0, 0.0, 0.0, 0.0, 0.0, 0.0, 0.0, 0.0, 0.0, 0.0, 0.0, 0.0, 0.0, 0.0, 0.0, 0.0, 0.0, 0.0, 0.0, 0.0, 0.0, 0.0, 0.0, 0.0, 0.0, 0.0, 0.0, 0.0, 0.0, 0.0, 0.0, 0.0, 0.0, 0.0, 0.0, 0.0, 0.0, 0.0, 0.0, 0.0, 0.0, 0.0, 0.0, 0.0, 0.0, 0.0, 0.0, 0.0, 0.0, 0.0, 0.0, 0.0, 0.0, 0.0, 0.0, 0.0, 0.0, 0.0, 0.0, 0.0, 0.0, 0.0, 0.0, 0.0, 0.0, 0.0, 0.0, 0.0, 0.0, 0.0, 0.0, 0.0, 0.0, 0.0, 0.0, 0.0, 0.0, 0.0, 0.0, 0.0, 0.0, 0.0, 0.0, 0.0, 0.0, 0.0, 0.0, 0.0, 0.0, 0.0, 0.0, 0.0, 0.0, 0.0, 0.0, 0.0, 0.0, 0.0, 0.0, 0.0, 0.0, 0.0, 0.0, 0.0, 0.0, 0.0, 0.0, 0.0, 0.0, 0.0, 0.0, 0.0, 0.0, 0.0, 0.0, 0.0, 0.0, 0.0, 0.0, 0.0, 0.0, 0.0, 0.0, 0.0, 0.0, 0.0, 0.0, 0.0, 0.0, 0.0, 0.0, 0.0, 0.0, 0.0, 0.0, 0.0, 0.0, 0.0, 0.0, 0.0, 0.0, 0.0, 0.0, 0.0, 0.0, 0.0, 0.0, 0.0, 0.0, 0.0, 0.0, 0.0, 0.0, 0.0, 0.0, 0.0, 0.0, 0.0, 0.0, 0.0, 0.0, 0.0, 0.0, 0.0, 0.0, 0.0, 0.0, 0.0, 0.0, 0.0, 0.0, 0.0, 0.0, 0.0, 0.0, 0.0, 0.0, 0.0, 0.0, 0.0, 0.0, 0.0, 0.0, 0.0, 0.0, 0.0, 0.0, 0.0, 0.0, 0.0, 0.0, 0.0, 0.0, 0.0, 0.0, 0.0, 0.0, 0.0, 0.0, 0.0, 0.0, 0.0])
me_plane_013.update()
me_plane_014 = bpy.data.meshes.new('Plane.014')
me_plane_014.from_pydata([(-0.01764, -0.05, -0.1291), (0.01764, -0.05, 0.01673), (0.01764, -0.05, 0.0478), (0.01764, -0.05, -0.1291), (-0.01764, -0.05, 0.0478), (-0.01764, -0.05, 0.01673), (-0.08267, -0.05, 0.01673), (-0.08267, -0.05, 0.0478), (0.08267, -0.05, 0.0478), (0.08267, -0.05, 0.01673), (-0.01764, 0.05, -0.1291), (0.01764, 0.05, 0.01673), (0.01764, 0.05, 0.0478), (0.01764, 0.05, -0.1291), (-0.01764, 0.05, 0.0478), (-0.01764, 0.05, 0.01673), (-0.08267, 0.05, 0.01673), (-0.08267, 0.05, 0.0478), (0.08267, 0.05, 0.0478), (0.08267, 0.05, 0.01673)], [], [(5, 1, 2, 4), (2, 1, 9, 8), (0, 3, 1, 5), (5, 4, 7, 6), (15, 14, 12, 11), (12, 18, 19, 11), (10, 15, 11, 13), (15, 16, 17, 14), (4, 14, 17, 7), (3, 13, 11, 1), (5, 15, 10, 0), (9, 19, 18, 8), (2, 12, 14, 4), (1, 11, 19, 9), (8, 18, 12, 2), (6, 16, 15, 5), (0, 10, 13, 3), (7, 17, 16, 6)])
_uv = me_plane_014.uv_layers.new(name='UVMap')
_uv.uv.foreach_set('vector', [0.0, 0.0, 0.0, 0.0, 0.0, 0.0, 0.0, 0.0, 0.0, 0.0, 0.0, 0.0, 0.0, 0.0, 0.0, 0.0, 0.0, 0.0, 0.0, 0.0, 0.0, 0.0, 0.0, 0.0, 0.0, 0.0, 0.0, 0.0, 0.0, 0.0, 0.0, 0.0, 0.0, 0.0, 0.0, 0.0, 0.0, 0.0, 0.0, 0.0, 0.0, 0.0, 0.0, 0.0, 0.0, 0.0, 0.0, 0.0, 0.0, 0.0, 0.0, 0.0, 0.0, 0.0, 0.0, 0.0, 0.0, 0.0, 0.0, 0.0, 0.0, 0.0, 0.0, 0.0, 0.0, 0.0, 0.0, 0.0, 0.0, 0.0, 0.0, 0.0, 0.0, 0.0, 0.0, 0.0, 0.0, 0.0, 0.0, 0.0, 0.0, 0.0, 0.0, 0.0, 0.0, 0.0, 0.0, 0.0, 0.0, 0.0, 0.0, 0.0, 0.0, 0.0, 0.0, 0.0, 0.0, 0.0, 0.0, 0.0, 0.0, 0.0, 0.0, 0.0, 0.0, 0.0, 0.0, 0.0, 0.0, 0.0, 0.0, 0.0, 0.0, 0.0, 0.0, 0.0, 0.0, 0.0, 0.0, 0.0, 0.0, 0.0, 0.0, 0.0, 0.0, 0.0, 0.0, 0.0, 0.0, 0.0, 0.0, 0.0, 0.0, 0.0, 0.0, 0.0, 0.0, 0.0, 0.0, 0.0, 0.0, 0.0, 0.0, 0.0])
me_plane_014.update()
me_plane_017 = bpy.data.meshes.new('Plane.017')
me_plane_017.from_pydata([(-0.05909, -0.05, -0.08702), (-0.02381, -0.05, 0.05564), (-0.02381, -0.05, 0.08671), (-0.02381, -0.05, -0.08702), (-0.05909, -0.05, 0.08671), (-0.05909, -0.05, 0.05564), (-0.05909, -0.05, 0.01571), (-0.02381, -0.05, 0.01571), (-0.05909, -0.05, -0.0146), (-0.02381, -0.05, -0.0146), (-0.05909, -0.05, -0.05644), (-0.02381, -0.05, -0.05644), (0.09122, -0.05, 0.05564), (0.09122, -0.05, 0.08671), (0.06385, -0.05, 0.01571), (0.06385, -0.05, -0.0146), (0.09363, -0.05, -0.08702), (0.09363, -0.05, -0.05644), (-0.05909, 0.05, -0.08702), (-0.02381, 0.05, 0.05564), (-0.02381, 0.05, 0.08671), (-0.02381, 0.05, -0.08702), (-0.05909, 0.05, 0.08671), (-0.05909, 0.05, 0.05564), (-0.05909, 0.05, 0.01571), (-0.02381, 0.05, 0.01571), (-0.05909, 0.05, -0.0146), (-0.02381, 0.05, -0.0146), (-0.05909, 0.05, -0.05644), (-0.02381, 0.05, -0.05644), (0.09122, 0.05, 0.05564), (0.09122, 0.05, 0.08671), (0.06385, 0.05, 0.01571), (0.06385, 0.05, -0.0146), (0.09363, 0.05, -0.08702), (0.09363, 0.05, -0.05644)], [], [(5, 1, 2, 4), (6, 7, 1, 5), (8, 9, 7, 6), (10, 11, 9, 8), (0, 3, 11, 10), (2, 1, 12, 13), (7, 9, 15, 14), (11, 3, 16, 17), (23, 22, 20, 19), (24, 23, 19, 25), (26, 24, 25, 27), (28, 26, 27, 29), (18, 28, 29, 21), (20, 31, 30, 19), (25, 32, 33, 27), (29, 35, 34, 21), (7, 25, 19, 1), (9, 27, 33, 15), (8, 26, 28, 10), (4, 22, 23, 5), (14, 32, 25, 7), (5, 23, 24, 6), (16, 34, 35, 17), (10, 28, 18, 0), (3, 21, 34, 16), (2, 20, 22, 4), (12, 30, 31, 13), (17, 35, 29, 11), (0, 18, 21, 3), (1, 19, 30, 12), (6, 24, 26, 8), (13, 31, 20, 2), (11, 29, 27, 9), (15, 33, 32, 14)])
_uv = me_plane_017.uv_layers.new(name='UVMap')
_uv.uv.foreach_set('vector', [0.0, 0.0, 0.0, 0.0, 0.0, 0.0, 0.0, 0.0, 0.0, 0.0, 0.0, 0.0, 0.0, 0.0, 0.0, 0.0, 0.0, 0.0, 0.0, 0.0, 0.0, 0.0, 0.0, 0.0, 0.0, 0.0, 0.0, 0.0, 0.0, 0.0, 0.0, 0.0, 0.0, 0.0, 0.0, 0.0, 0.0, 0.0, 0.0, 0.0, 0.0, 0.0, 0.0, 0.0, 0.0, 0.0, 0.0, 0.0, 0.0, 0.0, 0.0, 0.0, 0.0, 0.0, 0.0, 0.0, 0.0, 0.0, 0.0, 0.0, 0.0, 0.0, 0.0, 0.0, 0.0, 0.0, 0.0, 0.0, 0.0, 0.0, 0.0, 0.0, 0.0, 0.0, 0.0, 0.0, 0.0, 0.0, 0.0, 0.0, 0.0, 0.0, 0.0, 0.0, 0.0, 0.0, 0.0, 0.0, 0.0, 0.0, 0.0, 0.0, 0.0, 0.0, 0.0, 0.0, 0.0, 0.0, 0.0, 0.0, 0.0, 0.0, 0.0, 0.0, 0.0, 0.0, 0.0, 0.0, 0.0, 0.0, 0.0, 0.0, 0.0, 0.0, 0.0, 0.0, 0.0, 0.0, 0.0, 0.0, 0.0, 0.0, 0.0, 0.0, 0.0, 0.0, 0.0, 0.0, 0.0, 0.0, 0.0, 0.0, 0.0, 0.0, 0.0, 0.0, 0.0, 0.0, 0.0, 0.0, 0.0, 0.0, 0.0, 0.0, 0.0, 0.0, 0.0, 0.0, 0.0, 0.0, 0.0, 0.0, 0.0, 0.0, 0.0, 0.0, 0.0, 0.0, 0.0, 0.0, 0.0, 0.0, 0.0, 0.0, 0.0, 0.0, 0.0, 0.0, 0.0, 0.0, 0.0, 0.0, 0.0, 0.0, 0.0, 0.0, 0.0, 0.0, 0.0, 0.0, 0.0, 0.0, 0.0, 0.0, 0.0, 0.0, 0.0, 0.0, 0.0, 0.0, 0.0, 0.0, 0.0, 0.0, 0.0, 0.0, 0.0, 0.0, 0.0, 0.0, 0.0, 0.0, 0.0, 0.0, 0.0, 0.0, 0.0, 0.0, 0.0, 0.0, 0.0, 0.0, 0.0, 0.0, 0.0, 0.0, 0.0, 0.0, 0.0, 0.0, 0.0, 0.0, 0.0, 0.0, 0.0, 0.0, 0.0, 0.0, 0.0, 0.0, 0.0, 0.0, 0.0, 0.0, 0.0, 0.0, 0.0, 0.0, 0.0, 0.0, 0.0, 0.0, 0.0, 0.0, 0.0, 0.0, 0.0, 0.0, 0.0, 0.0, 0.0, 0.0, 0.0, 0.0, 0.0, 0.0, 0.0, 0.0, 0.0, 0.0, 0.0, 0.0, 0.0, 0.0, 0.0, 0.0, 0.0, 0.0, 0.0, 0.0, 0.0, 0.0])
me_plane_017.update()
me_plane_018 = bpy.data.meshes.new('Plane.018')
me_plane_018.from_pydata([(0.08259, -0.05, 0.05791), (0.08259, -0.05, -0.05743), (0.08259, -0.05, -0.08779), (0.08259, -0.05, 0.08731), (-0.03898, -0.05, 0.08731), (-0.07029, -0.05, 0.05486), (-0.07029, -0.05, -0.05531), (-0.03936, -0.05, -0.08779), (-0.01981, -0.05, -0.05743), (-0.01981, -0.05, 0.05791), (-0.03591, -0.05, -0.04046), (-0.03591, -0.05, 0.04091), (0.08259, 0.05, 0.05791), (0.08259, 0.05, -0.05743), (0.08259, 0.05, -0.08779), (0.08259, 0.05, 0.08731), (-0.03898, 0.05, 0.08731), (-0.07029, 0.05, 0.05486), (-0.07029, 0.05, -0.05531), (-0.03936, 0.05, -0.08779), (-0.01981, 0.05, -0.05743), (-0.01981, 0.05, 0.05791), (-0.03591, 0.05, -0.04046), (-0.03591, 0.05, 0.04091)], [], [(5, 11, 9, 4), (4, 9, 0, 3), (8, 7, 2, 1), (7, 8, 10, 6), (5, 6, 10, 11), (17, 16, 21, 23), (16, 15, 12, 21), (20, 13, 14, 19), (19, 18, 22, 20), (17, 23, 22, 18), (11, 10, 22, 23), (0, 9, 21, 12), (6, 5, 17, 18), (9, 11, 23, 21), (3, 0, 12, 15), (8, 1, 13, 20), (7, 6, 18, 19), (10, 8, 20, 22), (1, 2, 14, 13), (2, 7, 19, 14), (4, 3, 15, 16), (5, 4, 16, 17)])
_uv = me_plane_018.uv_layers.new(name='UVMap')
_uv.uv.foreach_set('vector', [0.0, 0.0, 0.0, 0.0, 0.0, 0.0, 0.0, 0.0, 0.0, 0.0, 0.0, 0.0, 0.0, 0.0, 0.0, 0.0, 0.0, 0.0, 0.0, 0.0, 0.0, 0.0, 0.0, 0.0, 0.0, 0.0, 0.0, 0.0, 0.0, 0.0, 0.0, 0.0, 0.0, 0.0, 0.0, 0.0, 0.0, 0.0, 0.0, 0.0, 0.0, 0.0, 0.0, 0.0, 0.0, 0.0, 0.0, 0.0, 0.0, 0.0, 0.0, 0.0, 0.0, 0.0, 0.0, 0.0, 0.0, 0.0, 0.0, 0.0, 0.0, 0.0, 0.0, 0.0, 0.0, 0.0, 0.0, 0.0, 0.0, 0.0, 0.0, 0.0, 0.0, 0.0, 0.0, 0.0, 0.0, 0.0, 0.0, 0.0, 0.0, 0.0, 0.0, 0.0, 0.0, 0.0, 0.0, 0.0, 0.0, 0.0, 0.0, 0.0, 0.0, 0.0, 0.0, 0.0, 0.0, 0.0, 0.0, 0.0, 0.0, 0.0, 0.0, 0.0, 0.0, 0.0, 0.0, 0.0, 0.0, 0.0, 0.0, 0.0, 0.0, 0.0, 0.0, 0.0, 0.0, 0.0, 0.0, 0.0, 0.0, 0.0, 0.0, 0.0, 0.0, 0.0, 0.0, 0.0, 0.0, 0.0, 0.0, 0.0, 0.0, 0.0, 0.0, 0.0, 0.0, 0.0, 0.0, 0.0, 0.0, 0.0, 0.0, 0.0, 0.0, 0.0, 0.0, 0.0, 0.0, 0.0, 0.0, 0.0, 0.0, 0.0, 0.0, 0.0, 0.0, 0.0, 0.0, 0.0, 0.0, 0.0, 0.0, 0.0, 0.0, 0.0, 0.0, 0.0, 0.0, 0.0, 0.0, 0.0, 0.0, 0.0, 0.0, 0.0])
me_plane_018.update()
me_plane_019 = bpy.data.meshes.new('Plane.019')
me_plane_019.from_pydata([(0.05627, -0.05, 0.08731), (0.08758, -0.05, 0.05486), (0.08758, -0.05, -0.05531), (0.05666, -0.05, -0.08779), (-0.04133, -0.05, 0.05791), (-0.04133, -0.05, -0.05743), (-0.04133, -0.05, -0.08779), (-0.04133, -0.05, 0.08731), (0.0371, -0.05, -0.05743), (0.0371, -0.05, 0.05791), (0.05321, -0.05, -0.04046), (0.05321, -0.05, 0.04091), (-0.07584, -0.05, 0.08731), (-0.07584, -0.05, -0.08779), (-0.07584, -0.05, -0.05743), (-0.07584, -0.05, 0.05791), (0.05627, 0.05, 0.08731), (0.08758, 0.05, 0.05486), (0.08758, 0.05, -0.05531), (0.05666, 0.05, -0.08779), (-0.04133, 0.05, 0.05791), (-0.04133, 0.05, -0.05743), (-0.04133, 0.05, -0.08779), (-0.04133, 0.05, 0.08731), (0.0371, 0.05, -0.05743), (0.0371, 0.05, 0.05791), (0.05321, 0.05, -0.04046), (0.05321, 0.05, 0.04091), (-0.07584, 0.05, 0.08731), (-0.07584, 0.05, -0.08779), (-0.07584, 0.05, -0.05743), (-0.07584, 0.05, 0.05791)], [], [(1, 0, 9, 11), (0, 7, 4, 9), (8, 5, 6, 3), (3, 2, 10, 8), (1, 11, 10, 2), (5, 14, 13, 6), (7, 12, 15, 4), (4, 15, 14, 5), (17, 27, 25, 16), (16, 25, 20, 23), (24, 19, 22, 21), (19, 24, 26, 18), (17, 18, 26, 27), (21, 22, 29, 30), (23, 20, 31, 28), (20, 21, 30, 31), (14, 15, 31, 30), (1, 2, 18, 17), (6, 13, 29, 22), (10, 11, 27, 26), (2, 3, 19, 18), (11, 9, 25, 27), (7, 0, 16, 23), (4, 5, 21, 20), (8, 10, 26, 24), (9, 4, 20, 25), (15, 12, 28, 31), (5, 8, 24, 21), (13, 14, 30, 29), (3, 6, 22, 19), (12, 7, 23, 28), (0, 1, 17, 16)])
_uv = me_plane_019.uv_layers.new(name='UVMap')
_uv.uv.foreach_set('vector', [0.0, 0.0, 0.0, 0.0, 0.0, 0.0, 0.0, 0.0, 0.0, 0.0, 0.0, 0.0, 0.0, 0.0, 0.0, 0.0, 0.0, 0.0, 0.0, 0.0, 0.0, 0.0, 0.0, 0.0, 0.0, 0.0, 0.0, 0.0, 0.0, 0.0, 0.0, 0.0, 0.0, 0.0, 0.0, 0.0, 0.0, 0.0, 0.0, 0.0, 0.0, 0.0, 0.0, 0.0, 0.0, 0.0, 0.0, 0.0, 0.0, 0.0, 0.0, 0.0, 0.0, 0.0, 0.0, 0.0, 0.0, 0.0, 0.0, 0.0, 0.0, 0.0, 0.0, 0.0, 0.0, 0.0, 0.0, 0.0, 0.0, 0.0, 0.0, 0.0, 0.0, 0.0, 0.0, 0.0, 0.0, 0.0, 0.0, 0.0, 0.0, 0.0, 0.0, 0.0, 0.0, 0.0, 0.0, 0.0, 0.0, 0.0, 0.0, 0.0, 0.0, 0.0, 0.0, 0.0, 0.0, 0.0, 0.0, 0.0, 0.0, 0.0, 0.0, 0.0, 0.0, 0.0, 0.0, 0.0, 0.0, 0.0, 0.0, 0.0, 0.0, 0.0, 0.0, 0.0, 0.0, 0.0, 0.0, 0.0, 0.0, 0.0, 0.0, 0.0, 0.0, 0.0, 0.0, 0.0, 0.0, 0.0, 0.0, 0.0, 0.0, 0.0, 0.0, 0.0, 0.0, 0.0, 0.0, 0.0, 0.0, 0.0, 0.0, 0.0, 0.0, 0.0, 0.0, 0.0, 0.0, 0.0, 0.0, 0.0, 0.0, 0.0, 0.0, 0.0, 0.0, 0.0, 0.0, 0.0, 0.0, 0.0, 0.0, 0.0, 0.0, 0.0, 0.0, 0.0, 0.0, 0.0, 0.0, 0.0, 0.0, 0.0, 0.0, 0.0, 0.0, 0.0, 0.0, 0.0, 0.0, 0.0, 0.0, 0.0, 0.0, 0.0, 0.0, 0.0, 0.0, 0.0, 0.0, 0.0, 0.0, 0.0, 0.0, 0.0, 0.0, 0.0, 0.0, 0.0, 0.0, 0.0, 0.0, 0.0, 0.0, 0.0, 0.0, 0.0, 0.0, 0.0, 0.0, 0.0, 0.0, 0.0, 0.0, 0.0, 0.0, 0.0, 0.0, 0.0, 0.0, 0.0, 0.0, 0.0, 0.0, 0.0, 0.0, 0.0, 0.0, 0.0, 0.0, 0.0, 0.0, 0.0, 0.0, 0.0, 0.0, 0.0, 0.0, 0.0, 0.0, 0.0, 0.0, 0.0, 0.0, 0.0, 0.0, 0.0, 0.0, 0.0, 0.0, 0.0, 0.0, 0.0, 0.0, 0.0])
me_plane_019.update()
me_plane_020 = bpy.data.meshes.new('Plane.020')
me_plane_020.from_pydata([(-0.09128, -0.05, -0.08625), (-0.09128, -0.05, 0.08901), (0.03699, -0.05, 0.08901), (0.06652, -0.05, 0.06025), (0.06652, -0.05, 0.000823), (0.03737, -0.05, -0.02794), (-0.056, -0.05, -0.02794), (-0.056, -0.05, -0.08625), (-0.056, -0.05, 0.002421), (-0.056, -0.05, 0.05961), (0.01781, -0.05, 0.002421), (0.01781, -0.05, 0.05961), (0.03215, -0.05, 0.01667), (0.03215, -0.05, 0.04536), (-0.003533, -0.05, -0.02794), (-0.01452, -0.05, 0.002421), (0.0791, -0.05, -0.08564), (0.03819, -0.05, -0.08564), (-0.09128, 0.05, -0.08625), (-0.09128, 0.05, 0.08901), (0.03699, 0.05, 0.08901), (0.06652, 0.05, 0.06025), (0.06652, 0.05, 0.000823), (0.03737, 0.05, -0.02794), (-0.056, 0.05, -0.02794), (-0.056, 0.05, -0.08625), (-0.056, 0.05, 0.002421), (-0.056, 0.05, 0.05961), (0.01781, 0.05, 0.002421), (0.01781, 0.05, 0.05961), (0.03215, 0.05, 0.01667), (0.03215, 0.05, 0.04536), (-0.003533, 0.05, -0.02794), (-0.01452, 0.05, 0.002421), (0.0791, 0.05, -0.08564), (0.03819, 0.05, -0.08564)], [], [(3, 2, 11, 13), (2, 1, 9, 11), (1, 0, 8, 9), (7, 6, 8, 0), (14, 5, 10, 15), (5, 4, 12, 10), (3, 13, 12, 4), (6, 14, 15, 8), (14, 17, 16, 5), (21, 31, 29, 20), (20, 29, 27, 19), (19, 27, 26, 18), (25, 18, 26, 24), (32, 33, 28, 23), (23, 28, 30, 22), (21, 22, 30, 31), (24, 26, 33, 32), (32, 23, 34, 35), (1, 2, 20, 19), (9, 8, 26, 27), (16, 17, 35, 34), (2, 3, 21, 20), (11, 9, 27, 29), (5, 16, 34, 23), (3, 4, 22, 21), (8, 15, 33, 26), (17, 14, 32, 35), (4, 5, 23, 22), (12, 13, 31, 30), (14, 6, 24, 32), (13, 11, 29, 31), (6, 7, 25, 24), (10, 12, 30, 28), (7, 0, 18, 25), (15, 10, 28, 33), (0, 1, 19, 18)])
_uv = me_plane_020.uv_layers.new(name='UVMap')
_uv.uv.foreach_set('vector', [0.0, 0.0, 0.0, 0.0, 0.0, 0.0, 0.0, 0.0, 0.0, 0.0, 0.0, 0.0, 0.0, 0.0, 0.0, 0.0, 0.0, 0.0, 0.0, 0.0, 0.0, 0.0, 0.0, 0.0, 0.0, 0.0, 0.0, 0.0, 0.0, 0.0, 0.0, 0.0, 0.0, 0.0, 0.0, 0.0, 0.0, 0.0, 0.0, 0.0, 0.0, 0.0, 0.0, 0.0, 0.0, 0.0, 0.0, 0.0, 0.0, 0.0, 0.0, 0.0, 0.0, 0.0, 0.0, 0.0, 0.0, 0.0, 0.0, 0.0, 0.0, 0.0, 0.0, 0.0, 0.0, 0.0, 0.0, 0.0, 0.0, 0.0, 0.0, 0.0, 0.0, 0.0, 0.0, 0.0, 0.0, 0.0, 0.0, 0.0, 0.0, 0.0, 0.0, 0.0, 0.0, 0.0, 0.0, 0.0, 0.0, 0.0, 0.0, 0.0, 0.0, 0.0, 0.0, 0.0, 0.0, 0.0, 0.0, 0.0, 0.0, 0.0, 0.0, 0.0, 0.0, 0.0, 0.0, 0.0, 0.0, 0.0, 0.0, 0.0, 0.0, 0.0, 0.0, 0.0, 0.0, 0.0, 0.0, 0.0, 0.0, 0.0, 0.0, 0.0, 0.0, 0.0, 0.0, 0.0, 0.0, 0.0, 0.0, 0.0, 0.0, 0.0, 0.0, 0.0, 0.0, 0.0, 0.0, 0.0, 0.0, 0.0, 0.0, 0.0, 0.0, 0.0, 0.0, 0.0, 0.0, 0.0, 0.0, 0.0, 0.0, 0.0, 0.0, 0.0, 0.0, 0.0, 0.0, 0.0, 0.0, 0.0, 0.0, 0.0, 0.0, 0.0, 0.0, 0.0, 0.0, 0.0, 0.0, 0.0, 0.0, 0.0, 0.0, 0.0, 0.0, 0.0, 0.0, 0.0, 0.0, 0.0, 0.0, 0.0, 0.0, 0.0, 0.0, 0.0, 0.0, 0.0, 0.0, 0.0, 0.0, 0.0, 0.0, 0.0, 0.0, 0.0, 0.0, 0.0, 0.0, 0.0, 0.0, 0.0, 0.0, 0.0, 0.0, 0.0, 0.0, 0.0, 0.0, 0.0, 0.0, 0.0, 0.0, 0.0, 0.0, 0.0, 0.0, 0.0, 0.0, 0.0, 0.0, 0.0, 0.0, 0.0, 0.0, 0.0, 0.0, 0.0, 0.0, 0.0, 0.0, 0.0, 0.0, 0.0, 0.0, 0.0, 0.0, 0.0, 0.0, 0.0, 0.0, 0.0, 0.0, 0.0, 0.0, 0.0, 0.0, 0.0, 0.0, 0.0, 0.0, 0.0, 0.0, 0.0, 0.0, 0.0, 0.0, 0.0, 0.0, 0.0, 0.0, 0.0, 0.0, 0.0, 0.0, 0.0, 0.0, 0.0, 0.0, 0.0, 0.0, 0.0, 0.0, 0.0, 0.0, 0.0, 0.0, 0.0, 0.0, 0.0, 0.0, 0.0, 0.0, 0.0, 0.0, 0.0])
me_plane_020.update()
me_plane_015 = bpy.data.meshes.new('Plane.015')
me_plane_015.from_pydata([(-0.01764, -0.05, -0.1291), (0.01764, -0.05, 0.01673), (0.01764, -0.05, 0.0478), (0.01764, -0.05, -0.1291), (-0.01764, -0.05, 0.0478), (-0.01764, -0.05, 0.01673), (-0.08267, -0.05, 0.01673), (-0.08267, -0.05, 0.0478), (0.08267, -0.05, 0.0478), (0.08267, -0.05, 0.01673), (-0.01764, 0.05, -0.1291), (0.01764, 0.05, 0.01673), (0.01764, 0.05, 0.0478), (0.01764, 0.05, -0.1291), (-0.01764, 0.05, 0.0478), (-0.01764, 0.05, 0.01673), (-0.08267, 0.05, 0.01673), (-0.08267, 0.05, 0.0478), (0.08267, 0.05, 0.0478), (0.08267, 0.05, 0.01673)], [], [(5, 1, 2, 4), (2, 1, 9, 8), (0, 3, 1, 5), (5, 4, 7, 6), (15, 14, 12, 11), (12, 18, 19, 11), (10, 15, 11, 13), (15, 16, 17, 14), (2, 12, 14, 4), (1, 11, 19, 9), (8, 18, 12, 2), (6, 16, 15, 5), (0, 10, 13, 3), (7, 17, 16, 6), (4, 14, 17, 7), (3, 13, 11, 1), (5, 15, 10, 0), (9, 19, 18, 8)])
_uv = me_plane_015.uv_layers.new(name='UVMap')
_uv.uv.foreach_set('vector', [0.0, 0.0, 0.0, 0.0, 0.0, 0.0, 0.0, 0.0, 0.0, 0.0, 0.0, 0.0, 0.0, 0.0, 0.0, 0.0, 0.0, 0.0, 0.0, 0.0, 0.0, 0.0, 0.0, 0.0, 0.0, 0.0, 0.0, 0.0, 0.0, 0.0, 0.0, 0.0, 0.0, 0.0, 0.0, 0.0, 0.0, 0.0, 0.0, 0.0, 0.0, 0.0, 0.0, 0.0, 0.0, 0.0, 0.0, 0.0, 0.0, 0.0, 0.0, 0.0, 0.0, 0.0, 0.0, 0.0, 0.0, 0.0, 0.0, 0.0, 0.0, 0.0, 0.0, 0.0, 0.0, 0.0, 0.0, 0.0, 0.0, 0.0, 0.0, 0.0, 0.0, 0.0, 0.0, 0.0, 0.0, 0.0, 0.0, 0.0, 0.0, 0.0, 0.0, 0.0, 0.0, 0.0, 0.0, 0.0, 0.0, 0.0, 0.0, 0.0, 0.0, 0.0, 0.0, 0.0, 0.0, 0.0, 0.0, 0.0, 0.0, 0.0, 0.0, 0.0, 0.0, 0.0, 0.0, 0.0, 0.0, 0.0, 0.0, 0.0, 0.0, 0.0, 0.0, 0.0, 0.0, 0.0, 0.0, 0.0, 0.0, 0.0, 0.0, 0.0, 0.0, 0.0, 0.0, 0.0, 0.0, 0.0, 0.0, 0.0, 0.0, 0.0, 0.0, 0.0, 0.0, 0.0, 0.0, 0.0, 0.0, 0.0, 0.0, 0.0])
me_plane_015.update()
me_plane_016 = bpy.data.meshes.new('Plane.016')
me_plane_016.from_pydata([(-0.05264, -0.05, -0.08827), (-0.01753, -0.05, 0.0577), (0.01757, -0.05, 0.0577), (0.05268, -0.05, -0.08827), (0.01757, -0.05, 0.08839), (-0.01753, -0.05, 0.08839), (-0.01753, -0.05, -0.05782), (0.01757, -0.05, -0.05782), (0.01757, -0.05, -0.08827), (-0.01753, -0.05, -0.08827), (-0.05264, -0.05, -0.05782), (0.05268, -0.05, -0.05782), (0.05317, -0.05, 0.0577), (0.05317, -0.05, 0.08839), (-0.05329, -0.05, 0.0577), (-0.05329, -0.05, 0.08839), (-0.05264, 0.05, -0.08827), (-0.01753, 0.05, 0.0577), (0.01757, 0.05, 0.0577), (0.05268, 0.05, -0.08827), (0.01757, 0.05, 0.08839), (-0.01753, 0.05, 0.08839), (-0.01753, 0.05, -0.05782), (0.01757, 0.05, -0.05782), (0.01757, 0.05, -0.08827), (-0.01753, 0.05, -0.08827), (-0.05264, 0.05, -0.05782), (0.05268, 0.05, -0.05782), (0.05317, 0.05, 0.0577), (0.05317, 0.05, 0.08839), (-0.05329, 0.05, 0.0577), (-0.05329, 0.05, 0.08839)], [], [(1, 2, 4, 5), (6, 7, 2, 1), (9, 8, 7, 6), (0, 9, 6, 10), (8, 3, 11, 7), (4, 2, 12, 13), (1, 5, 15, 14), (17, 21, 20, 18), (22, 17, 18, 23), (25, 22, 23, 24), (16, 26, 22, 25), (24, 23, 27, 19), (20, 29, 28, 18), (17, 30, 31, 21), (14, 30, 17, 1), (3, 19, 27, 11), (0, 16, 25, 9), (10, 26, 16, 0), (6, 22, 26, 10), (7, 23, 18, 2), (12, 28, 29, 13), (9, 25, 24, 8), (8, 24, 19, 3), (2, 18, 28, 12), (1, 17, 22, 6), (13, 29, 20, 4), (15, 31, 30, 14), (4, 20, 21, 5), (5, 21, 31, 15), (11, 27, 23, 7)])
_uv = me_plane_016.uv_layers.new(name='UVMap')
_uv.uv.foreach_set('vector', [0.0, 0.0, 0.0, 0.0, 0.0, 0.0, 0.0, 0.0, 0.0, 0.0, 0.0, 0.0, 0.0, 0.0, 0.0, 0.0, 0.0, 0.0, 0.0, 0.0, 0.0, 0.0, 0.0, 0.0, 0.0, 0.0, 0.0, 0.0, 0.0, 0.0, 0.0, 0.0, 0.0, 0.0, 0.0, 0.0, 0.0, 0.0, 0.0, 0.0, 0.0, 0.0, 0.0, 0.0, 0.0, 0.0, 0.0, 0.0, 0.0, 0.0, 0.0, 0.0, 0.0, 0.0, 0.0, 0.0, 0.0, 0.0, 0.0, 0.0, 0.0, 0.0, 0.0, 0.0, 0.0, 0.0, 0.0, 0.0, 0.0, 0.0, 0.0, 0.0, 0.0, 0.0, 0.0, 0.0, 0.0, 0.0, 0.0, 0.0, 0.0, 0.0, 0.0, 0.0, 0.0, 0.0, 0.0, 0.0, 0.0, 0.0, 0.0, 0.0, 0.0, 0.0, 0.0, 0.0, 0.0, 0.0, 0.0, 0.0, 0.0, 0.0, 0.0, 0.0, 0.0, 0.0, 0.0, 0.0, 0.0, 0.0, 0.0, 0.0, 0.0, 0.0, 0.0, 0.0, 0.0, 0.0, 0.0, 0.0, 0.0, 0.0, 0.0, 0.0, 0.0, 0.0, 0.0, 0.0, 0.0, 0.0, 0.0, 0.0, 0.0, 0.0, 0.0, 0.0, 0.0, 0.0, 0.0, 0.0, 0.0, 0.0, 0.0, 0.0, 0.0, 0.0, 0.0, 0.0, 0.0, 0.0, 0.0, 0.0, 0.0, 0.0, 0.0, 0.0, 0.0, 0.0, 0.0, 0.0, 0.0, 0.0, 0.0, 0.0, 0.0, 0.0, 0.0, 0.0, 0.0, 0.0, 0.0, 0.0, 0.0, 0.0, 0.0, 0.0, 0.0, 0.0, 0.0, 0.0, 0.0, 0.0, 0.0, 0.0, 0.0, 0.0, 0.0, 0.0, 0.0, 0.0, 0.0, 0.0, 0.0, 0.0, 0.0, 0.0, 0.0, 0.0, 0.0, 0.0, 0.0, 0.0, 0.0, 0.0, 0.0, 0.0, 0.0, 0.0, 0.0, 0.0, 0.0, 0.0, 0.0, 0.0, 0.0, 0.0, 0.0, 0.0, 0.0, 0.0, 0.0, 0.0, 0.0, 0.0, 0.0, 0.0, 0.0, 0.0, 0.0, 0.0, 0.0, 0.0, 0.0, 0.0, 0.0, 0.0, 0.0, 0.0, 0.0, 0.0])
me_plane_016.update()
me_plane_021 = bpy.data.meshes.new('Plane.021')
me_plane_021.from_pydata([(0.08373, -0.05, -0.0357), (0.04905, -0.05, -0.06818), (2.98e-08, -0.05, -0.03782), (2.98e-08, -0.05, -0.06818), (0.03135, -0.05, -0.03782), (0.04593, -0.05, -0.02085), (-0.08373, -0.05, -0.0357), (-0.04905, -0.05, -0.06818), (-0.03135, -0.05, -0.03782), (-0.04593, -0.05, -0.02085), (0.08373, -0.05, 0.1077), (0.04593, -0.05, 0.1079), (-0.08373, -0.05, 0.1077), (-0.04593, -0.05, 0.1079), (0.08373, 0.05, -0.0357), (0.04905, 0.05, -0.06818), (2.98e-08, 0.05, -0.03782), (2.98e-08, 0.05, -0.06818), (0.03135, 0.05, -0.03782), (0.04593, 0.05, -0.02085), (-0.08373, 0.05, -0.0357), (-0.04905, 0.05, -0.06818), (-0.03135, 0.05, -0.03782), (-0.04593, 0.05, -0.02085), (0.08373, 0.05, 0.1077), (0.04593, 0.05, 0.1079), (-0.08373, 0.05, 0.1077), (-0.04593, 0.05, 0.1079)], [], [(4, 2, 3, 1), (1, 0, 5, 4), (8, 7, 3, 2), (7, 8, 9, 6), (9, 13, 12, 6), (0, 10, 11, 5), (18, 15, 17, 16), (15, 18, 19, 14), (22, 16, 17, 21), (21, 20, 23, 22), (23, 20, 26, 27), (14, 19, 25, 24), (11, 10, 24, 25), (12, 13, 27, 26), (7, 6, 20, 21), (0, 1, 15, 14), (6, 12, 26, 20), (8, 2, 16, 22), (2, 4, 18, 16), (13, 9, 23, 27), (3, 7, 21, 17), (1, 3, 17, 15), (5, 11, 25, 19), (9, 8, 22, 23), (10, 0, 14, 24), (4, 5, 19, 18)])
_uv = me_plane_021.uv_layers.new(name='UVMap')
_uv.uv.foreach_set('vector', [0.0, 0.0, 0.0, 0.0, 0.0, 0.0, 0.0, 0.0, 0.0, 0.0, 0.0, 0.0, 0.0, 0.0, 0.0, 0.0, 0.0, 0.0, 0.0, 0.0, 0.0, 0.0, 0.0, 0.0, 0.0, 0.0, 0.0, 0.0, 0.0, 0.0, 0.0, 0.0, 0.0, 0.0, 0.0, 0.0, 0.0, 0.0, 0.0, 0.0, 0.0, 0.0, 0.0, 0.0, 0.0, 0.0, 0.0, 0.0, 0.0, 0.0, 0.0, 0.0, 0.0, 0.0, 0.0, 0.0, 0.0, 0.0, 0.0, 0.0, 0.0, 0.0, 0.0, 0.0, 0.0, 0.0, 0.0, 0.0, 0.0, 0.0, 0.0, 0.0, 0.0, 0.0, 0.0, 0.0, 0.0, 0.0, 0.0, 0.0, 0.0, 0.0, 0.0, 0.0, 0.0, 0.0, 0.0, 0.0, 0.0, 0.0, 0.0, 0.0, 0.0, 0.0, 0.0, 0.0, 0.0, 0.0, 0.0, 0.0, 0.0, 0.0, 0.0, 0.0, 0.0, 0.0, 0.0, 0.0, 0.0, 0.0, 0.0, 0.0, 0.0, 0.0, 0.0, 0.0, 0.0, 0.0, 0.0, 0.0, 0.0, 0.0, 0.0, 0.0, 0.0, 0.0, 0.0, 0.0, 0.0, 0.0, 0.0, 0.0, 0.0, 0.0, 0.0, 0.0, 0.0, 0.0, 0.0, 0.0, 0.0, 0.0, 0.0, 0.0, 0.0, 0.0, 0.0, 0.0, 0.0, 0.0, 0.0, 0.0, 0.0, 0.0, 0.0, 0.0, 0.0, 0.0, 0.0, 0.0, 0.0, 0.0, 0.0, 0.0, 0.0, 0.0, 0.0, 0.0, 0.0, 0.0, 0.0, 0.0, 0.0, 0.0, 0.0, 0.0, 0.0, 0.0, 0.0, 0.0, 0.0, 0.0, 0.0, 0.0, 0.0, 0.0, 0.0, 0.0, 0.0, 0.0, 0.0, 0.0, 0.0, 0.0, 0.0, 0.0, 0.0, 0.0, 0.0, 0.0, 0.0, 0.0, 0.0, 0.0, 0.0, 0.0, 0.0, 0.0])
me_plane_021.update()
me_plane_022 = bpy.data.meshes.new('Plane.022')
me_plane_022.from_pydata([(0.0434, -0.05, 0.1029), (0.07471, -0.05, 0.07042), (0.07471, -0.05, -0.03975), (-0.01139, -0.05, -0.01912), (-0.01041, -0.05, 0.07346), (-0.01041, -0.05, -0.04187), (-0.01041, -0.05, -0.07223), (-0.01041, -0.05, 0.1029), (0.02876, -0.05, -0.01914), (0.02423, -0.05, 0.07346), (0.04034, -0.05, -0.0249), (0.04034, -0.05, 0.05647), (-0.06423, -0.05, 0.1029), (-0.09554, -0.05, 0.07042), (-0.09554, -0.05, -0.03975), (-0.06461, -0.05, -0.07223), (-0.04506, -0.05, -0.04187), (-0.04506, -0.05, 0.07346), (-0.06116, -0.05, -0.0249), (-0.06116, -0.05, 0.05647), (0.003961, -0.05, -0.04187), (0.02946, -0.05, -0.07223), (0.05959, -0.05, -0.05563), (0.03635, -0.05, -0.02968), (0.04444, -0.05, -0.09387), (0.08512, -0.05, -0.09372), (0.0434, 0.05, 0.1029), (0.07471, 0.05, 0.07042), (0.07471, 0.05, -0.03975), (-0.01139, 0.05, -0.01912), (-0.01041, 0.05, 0.07346), (-0.01041, 0.05, -0.04187), (-0.01041, 0.05, -0.07223), (-0.01041, 0.05, 0.1029), (0.02876, 0.05, -0.01914), (0.02423, 0.05, 0.07346), (0.04034, 0.05, -0.0249), (0.04034, 0.05, 0.05647), (-0.06423, 0.05, 0.1029), (-0.09554, 0.05, 0.07042), (-0.09554, 0.05, -0.03975), (-0.06461, 0.05, -0.07223), (-0.04506, 0.05, -0.04187), (-0.04506, 0.05, 0.07346), (-0.06116, 0.05, -0.0249), (-0.06116, 0.05, 0.05647), (0.003961, 0.05, -0.04187), (0.02946, 0.05, -0.07223), (0.05959, 0.05, -0.05563), (0.03635, 0.05, -0.02968), (0.04444, 0.05, -0.09387), (0.08512, 0.05, -0.09372)], [], [(1, 0, 9, 11), (0, 7, 4, 9), (20, 5, 6, 21), (22, 2, 10, 23), (1, 11, 10, 2), (13, 19, 17, 12), (12, 17, 4, 7), (16, 15, 6, 5), (15, 16, 18, 14), (13, 14, 18, 19), (23, 8, 3, 20), (23, 20, 21, 22), (21, 24, 25, 22), (27, 37, 35, 26), (26, 35, 30, 33), (46, 47, 32, 31), (48, 49, 36, 28), (27, 28, 36, 37), (39, 38, 43, 45), (38, 33, 30, 43), (42, 31, 32, 41), (41, 40, 44, 42), (39, 45, 44, 40), (49, 46, 29, 34), (49, 48, 47, 46), (47, 48, 51, 50), (7, 0, 26, 33), (15, 14, 40, 41), (2, 22, 48, 28), (20, 3, 29, 46), (9, 4, 30, 35), (12, 7, 33, 38), (23, 10, 36, 49), (8, 23, 49, 34), (4, 17, 43, 30), (21, 6, 32, 47), (16, 5, 31, 42), (25, 24, 50, 51), (3, 8, 34, 29), (6, 15, 41, 32), (22, 25, 51, 48), (0, 1, 27, 26), (5, 20, 46, 31), (19, 18, 44, 45), (24, 21, 47, 50), (1, 2, 28, 27), (13, 12, 38, 39), (10, 11, 37, 36), (17, 19, 45, 43), (14, 13, 39, 40), (11, 9, 35, 37), (18, 16, 42, 44)])
_uv = me_plane_022.uv_layers.new(name='UVMap')
_uv.uv.foreach_set('vector', [0.0, 0.0, 0.0, 0.0, 0.0, 0.0, 0.0, 0.0, 0.0, 0.0, 0.0, 0.0, 0.0, 0.0, 0.0, 0.0, 0.0, 0.0, 0.0, 0.0, 0.0, 0.0, 0.0, 0.0, 0.0, 0.0, 0.0, 0.0, 0.0, 0.0, 0.0, 0.0, 0.0, 0.0, 0.0, 0.0, 0.0, 0.0, 0.0, 0.0, 0.0, 0.0, 0.0, 0.0, 0.0, 0.0, 0.0, 0.0, 0.0, 0.0, 0.0, 0.0, 0.0, 0.0, 0.0, 0.0, 0.0, 0.0, 0.0, 0.0, 0.0, 0.0, 0.0, 0.0, 0.0, 0.0, 0.0, 0.0, 0.0, 0.0, 0.0, 0.0, 0.0, 0.0, 0.0, 0.0, 0.0, 0.0, 0.0, 0.0, 0.0, 0.0, 0.0, 0.0, 0.0, 0.0, 0.0, 0.0, 0.0, 0.0, 0.0, 0.0, 0.0, 0.0, 0.0, 0.0, 0.0, 0.0, 0.0, 0.0, 0.0, 0.0, 0.0, 0.0, 0.0, 0.0, 0.0, 0.0, 0.0, 0.0, 0.0, 0.0, 0.0, 0.0, 0.0, 0.0, 0.0, 0.0, 0.0, 0.0, 0.0, 0.0, 0.0, 0.0, 0.0, 0.0, 0.0, 0.0, 0.0, 0.0, 0.0, 0.0, 0.0, 0.0, 0.0, 0.0, 0.0, 0.0, 0.0, 0.0, 0.0, 0.0, 0.0, 0.0, 0.0, 0.0, 0.0, 0.0, 0.0, 0.0, 0.0, 0.0, 0.0, 0.0, 0.0, 0.0, 0.0, 0.0, 0.0, 0.0, 0.0, 0.0, 0.0, 0.0, 0.0, 0.0, 0.0, 0.0, 0.0, 0.0, 0.0, 0.0, 0.0, 0.0, 0.0, 0.0, 0.0, 0.0, 0.0, 0.0, 0.0, 0.0, 0.0, 0.0, 0.0, 0.0, 0.0, 0.0, 0.0, 0.0, 0.0, 0.0, 0.0, 0.0, 0.0, 0.0, 0.0, 0.0, 0.0, 0.0, 0.0, 0.0, 0.0, 0.0, 0.0, 0.0, 0.0, 0.0, 0.0, 0.0, 0.0, 0.0, 0.0, 0.0, 0.0, 0.0, 0.0, 0.0, 0.0, 0.0, 0.0, 0.0, 0.0, 0.0, 0.0, 0.0, 0.0, 0.0, 0.0, 0.0, 0.0, 0.0, 0.0, 0.0, 0.0, 0.0, 0.0, 0.0, 0.0, 0.0, 0.0, 0.0, 0.0, 0.0, 0.0, 0.0, 0.0, 0.0, 0.0, 0.0, 0.0, 0.0, 0.0, 0.0, 0.0, 0.0, 0.0, 0.0, 0.0, 0.0, 0.0, 0.0, 0.0, 0.0, 0.0, 0.0, 0.0, 0.0, 0.0, 0.0, 0.0, 0.0, 0.0, 0.0, 0.0, 0.0, 0.0, 0.0, 0.0, 0.0, 0.0, 0.0, 0.0, 0.0, 0.0, 0.0, 0.0, 0.0, 0.0, 0.0, 0.0, 0.0, 0.0, 0.0, 0.0, 0.0, 0.0, 0.0, 0.0, 0.0, 0.0, 0.0, 0.0, 0.0, 0.0, 0.0, 0.0, 0.0, 0.0, 0.0, 0.0, 0.0, 0.0, 0.0, 0.0, 0.0, 0.0, 0.0, 0.0, 0.0, 0.0, 0.0, 0.0, 0.0, 0.0, 0.0, 0.0, 0.0, 0.0, 0.0, 0.0, 0.0, 0.0, 0.0, 0.0, 0.0, 0.0, 0.0, 0.0, 0.0, 0.0, 0.0, 0.0, 0.0, 0.0, 0.0, 0.0, 0.0, 0.0, 0.0, 0.0, 0.0, 0.0, 0.0, 0.0, 0.0, 0.0, 0.0, 0.0, 0.0, 0.0, 0.0, 0.0, 0.0, 0.0, 0.0, 0.0, 0.0, 0.0, 0.0, 0.0, 0.0, 0.0, 0.0, 0.0, 0.0, 0.0, 0.0, 0.0, 0.0, 0.0, 0.0, 0.0, 0.0, 0.0, 0.0, 0.0, 0.0, 0.0, 0.0, 0.0, 0.0, 0.0, 0.0, 0.0, 0.0, 0.0, 0.0, 0.0, 0.0, 0.0, 0.0, 0.0, 0.0, 0.0, 0.0, 0.0, 0.0, 0.0, 0.0, 0.0, 0.0, 0.0, 0.0, 0.0, 0.0])
me_plane_022.update()

# ---- objects
ob_p_001 = bpy.data.objects.new('P.001', me_plane_001)
ob_l = bpy.data.objects.new('L', me_plane_002)
ob_a = bpy.data.objects.new('A', me_plane_003)
ob_y = bpy.data.objects.new('Y', me_plane_004)
ob_play = bpy.data.objects.new('Play', None)
ob_p = bpy.data.objects.new('P', me_plane_005)
ob_o_001 = bpy.data.objects.new('O.001', me_plane_006)
ob_t = bpy.data.objects.new('T', me_plane_007)
ob_i_001 = bpy.data.objects.new('I.001', me_plane_008)
ob_o = bpy.data.objects.new('O', me_plane_009)
ob_n = bpy.data.objects.new('N', me_plane_010)
ob_s = bpy.data.objects.new('S', me_plane_011)
ob_options = bpy.data.objects.new('Options', None)
ob_s_001 = bpy.data.objects.new('S.001', me_plane_012)
ob_i_002 = bpy.data.objects.new('I.002', me_plane_013)
ob_t_001 = bpy.data.objects.new('T.001', me_plane_014)
ob_e = bpy.data.objects.new('E', me_plane_017)
ob_c = bpy.data.objects.new('C', me_plane_018)
ob_d = bpy.data.objects.new('D', me_plane_019)
ob_r = bpy.data.objects.new('R', me_plane_020)
ob_credits = bpy.data.objects.new('Credits', None)
ob_t_002 = bpy.data.objects.new('T.002', me_plane_015)
ob_i = bpy.data.objects.new('I', me_plane_016)
ob_u = bpy.data.objects.new('U', me_plane_021)
ob_q = bpy.data.objects.new('Q', me_plane_022)
ob_quit = bpy.data.objects.new('Quit', None)

# ---- transforms, parenting, visibility, modifiers, constraints
ob_p_001.parent = ob_play
ob_p_001.matrix_parent_inverse = Matrix(((1.0, -0.0, 0.0, -0.0), (-0.0, 1.0, -0.0, 0.0), (0.0, -0.0, 1.0, -0.9895), (-0.0, 0.0, -0.0, 1.0)))
ob_p_001.location = (0.09471, 0.05, 0.9946)
ob_l.parent = ob_play
ob_l.matrix_parent_inverse = Matrix(((1.0, -0.0, 0.0, -0.0), (-0.0, 1.0, -0.0, 0.0), (0.0, -0.0, 1.0, -0.9895), (-0.0, 0.0, -0.0, 1.0)))
ob_l.location = (0.2507, 0.05, 0.9521)
ob_a.parent = ob_play
ob_a.matrix_parent_inverse = Matrix(((1.0, -0.0, 0.0, -0.0), (-0.0, 1.0, -0.0, 0.0), (0.0, -0.0, 1.0, -0.9895), (-0.0, 0.0, -0.0, 1.0)))
ob_a.location = (0.4486, 0.05, 0.9662)
ob_y.parent = ob_play
ob_y.matrix_parent_inverse = Matrix(((1.0, -0.0, 0.0, -0.0), (-0.0, 1.0, -0.0, 0.0), (0.0, -0.0, 1.0, -0.9895), (-0.0, 0.0, -0.0, 1.0)))
ob_y.location = (0.6226, 0.05, 0.985)
ob_play.location = (0.0, 0.0, 0.9895)
ob_p.parent = ob_options
ob_p.matrix_parent_inverse = Matrix(((1.0, -0.0, 0.0, -0.0), (-0.0, 1.0, -0.0, 0.0), (0.0, -0.0, 1.0, -0.6809), (-0.0, 0.0, -0.0, 1.0)))
ob_p.location = (0.3001, 0.05, 0.6964)
ob_o_001.parent = ob_options
ob_o_001.matrix_parent_inverse = Matrix(((1.0, -0.0, 0.0, -0.0), (-0.0, 1.0, -0.0, 0.0), (0.0, -0.0, 1.0, -0.6809), (-0.0, 0.0, -0.0, 1.0)))
ob_o_001.location = (0.09221, 0.05, 0.6865)
ob_t.parent = ob_options
ob_t.matrix_parent_inverse = Matrix(((1.0, -0.0, 0.0, -0.0), (-0.0, 1.0, -0.0, 0.0), (0.0, -0.0, 1.0, -0.6809), (-0.0, 0.0, -0.0, 1.0)))
ob_t.location = (0.4744, 0.05, 0.7277)
ob_i_001.parent = ob_options
ob_i_001.matrix_parent_inverse = Matrix(((1.0, -0.0, 0.0, -0.0), (-0.0, 1.0, -0.0, 0.0), (0.0, -0.0, 1.0, -0.6809), (-0.0, 0.0, -0.0, 1.0)))
ob_i_001.location = (0.6249, 0.05, 0.6869)
ob_o.parent = ob_options
ob_o.matrix_parent_inverse = Matrix(((1.0, -0.0, 0.0, -0.0), (-0.0, 1.0, -0.0, 0.0), (0.0, -0.0, 1.0, -0.6809), (-0.0, 0.0, -0.0, 1.0)))
ob_o.location = (0.7944, 0.05, 0.6865)
ob_n.parent = ob_options
ob_n.matrix_parent_inverse = Matrix(((1.0, -0.0, 0.0, -0.0), (-0.0, 1.0, -0.0, 0.0), (0.0, -0.0, 1.0, -0.6809), (-0.0, 0.0, -0.0, 1.0)))
ob_n.location = (0.9972, 0.05, 0.6868)
ob_s.parent = ob_options
ob_s.matrix_parent_inverse = Matrix(((1.0, -0.0, 0.0, -0.0), (-0.0, 1.0, -0.0, 0.0), (0.0, -0.0, 1.0, -0.6809), (-0.0, 0.0, -0.0, 1.0)))
ob_s.location = (1.191, 0.05, 0.6872)
ob_options.location = (0.0, 0.0, 0.6809)
ob_s_001.parent = ob_credits
ob_s_001.matrix_parent_inverse = Matrix(((1.0, -0.0, 0.0, -0.0), (-0.0, 1.0, -0.0, 0.0), (0.0, -0.0, 1.0, -0.3868), (-0.0, 0.0, -0.0, 1.0)))
ob_s_001.location = (1.148, 0.05, 0.3906)
ob_i_002.parent = ob_credits
ob_i_002.matrix_parent_inverse = Matrix(((1.0, -0.0, 0.0, -0.0), (-0.0, 1.0, -0.0, 0.0), (0.0, -0.0, 1.0, -0.3868), (-0.0, 0.0, -0.0, 1.0)))
ob_i_002.location = (0.815, 0.05, 0.3891)
ob_t_001.parent = ob_credits
ob_t_001.matrix_parent_inverse = Matrix(((1.0, -0.0, 0.0, -0.0), (-0.0, 1.0, -0.0, 0.0), (0.0, -0.0, 1.0, -0.3868), (-0.0, 0.0, -0.0, 1.0)))
ob_t_001.location = (0.9668, 0.05, 0.4288)
ob_e.parent = ob_credits
ob_e.matrix_parent_inverse = Matrix(((1.0, -0.0, 0.0, -0.0), (-0.0, 1.0, -0.0, 0.0), (0.0, -0.0, 1.0, -0.3868), (-0.0, 0.0, -0.0, 1.0)))
ob_e.location = (0.4456, 0.05, 0.3886)
ob_c.parent = ob_credits
ob_c.matrix_parent_inverse = Matrix(((1.0, -0.0, 0.0, -0.0), (-0.0, 1.0, -0.0, 0.0), (0.0, -0.0, 1.0, -0.3868), (-0.0, 0.0, -0.0, 1.0)))
ob_c.location = (0.07658, 0.05, 0.3891)
ob_d.parent = ob_credits
ob_d.matrix_parent_inverse = Matrix(((1.0, -0.0, 0.0, -0.0), (-0.0, 1.0, -0.0, 0.0), (0.0, -0.0, 1.0, -0.3868), (-0.0, 0.0, -0.0, 1.0)))
ob_d.location = (0.6432, 0.05, 0.3899)
ob_r.parent = ob_credits
ob_r.matrix_parent_inverse = Matrix(((1.0, -0.0, 0.0, -0.0), (-0.0, 1.0, -0.0, 0.0), (0.0, -0.0, 1.0, -0.3868), (-0.0, 0.0, -0.0, 1.0)))
ob_r.location = (0.2809, 0.05, 0.388)
ob_credits.location = (0.0, 0.0, 0.3868)
ob_t_002.parent = ob_quit
ob_t_002.matrix_parent_inverse = Matrix(((1.0, -0.0, 0.0, -0.0), (-0.0, 1.0, -0.0, 0.0), (0.0, -0.0, 1.0, -0.08627), (-0.0, 0.0, -0.0, 1.0)))
ob_t_002.location = (0.6198, 0.05, 0.1345)
ob_i.parent = ob_quit
ob_i.matrix_parent_inverse = Matrix(((1.0, -0.0, 0.0, -0.0), (-0.0, 1.0, -0.0, 0.0), (0.0, -0.0, 1.0, -0.08627), (-0.0, 0.0, -0.0, 1.0)))
ob_i.location = (0.4657, 0.05, 0.09369)
ob_u.parent = ob_quit
ob_u.matrix_parent_inverse = Matrix(((1.0, -0.0, 0.0, -0.0), (-0.0, 1.0, -0.0, 0.0), (0.0, -0.0, 1.0, -0.08627), (-0.0, 0.0, -0.0, 1.0)))
ob_u.location = (0.2969, 0.05, 0.07461)
ob_q.parent = ob_quit
ob_q.matrix_parent_inverse = Matrix(((1.0, -0.0, 0.0, -0.0), (-0.0, 1.0, -0.0, 0.0), (0.0, -0.0, 1.0, -0.08627), (-0.0, 0.0, -0.0, 1.0)))
ob_q.location = (0.1026, 0.05, 0.07873)
ob_quit.location = (0.0, 0.0, 0.08627)

# ---- collection membership
col_play.objects.link(ob_p_001)
col_play.objects.link(ob_l)
col_play.objects.link(ob_a)
col_play.objects.link(ob_y)
col_play.objects.link(ob_play)
col_options.objects.link(ob_p)
col_options.objects.link(ob_o_001)
col_options.objects.link(ob_t)
col_options.objects.link(ob_i_001)
col_options.objects.link(ob_o)
col_options.objects.link(ob_n)
col_options.objects.link(ob_s)
col_options.objects.link(ob_options)
col_credits.objects.link(ob_s_001)
col_credits.objects.link(ob_i_002)
col_credits.objects.link(ob_t_001)
col_credits.objects.link(ob_e)
col_credits.objects.link(ob_c)
col_credits.objects.link(ob_d)
col_credits.objects.link(ob_r)
col_credits.objects.link(ob_credits)
col_quit.objects.link(ob_t_002)
col_quit.objects.link(ob_i)
col_quit.objects.link(ob_u)
col_quit.objects.link(ob_q)
col_quit.objects.link(ob_quit)

# ---- scene / render settings (as saved in the file)
scene.frame_start = 1; scene.frame_end = 250; scene.frame_set(1)
scene.render.engine = 'BLENDER_EEVEE_NEXT'
scene.cycles.sampling_pattern = 'TABULATED_SOBOL'
scene.view_settings.view_transform = 'Filmic'
bpy.context.view_layer.update()

# ---- added for rendering (the .blend has no active camera and no usable light): camera, sun
cam_auto = bpy.data.cameras.new('AutoCamera')
cam_auto.lens = 50.0
cam_auto.sensor_width = 36.0
cam_auto.clip_end = 1000.0
ob_auto_camera = bpy.data.objects.new('AutoCamera', cam_auto)
scene.collection.objects.link(ob_auto_camera)
ob_auto_camera.location = (2.18667, -1.8066, 1.76631)
ob_auto_camera.rotation_euler = (1.09748, -7.21219e-08, 0.694738)
scene.camera = ob_auto_camera
light_auto_sun = bpy.data.lights.new('AutoSun', 'SUN')
light_auto_sun.energy = 3.0
light_auto_sun.angle = 0.0523599
ob_auto_sun = bpy.data.objects.new('AutoSun', light_auto_sun)
scene.collection.objects.link(ob_auto_sun)
ob_auto_sun.rotation_euler = (0.872665, 0.174533, 0.523599)
bpy.context.view_layer.update()

